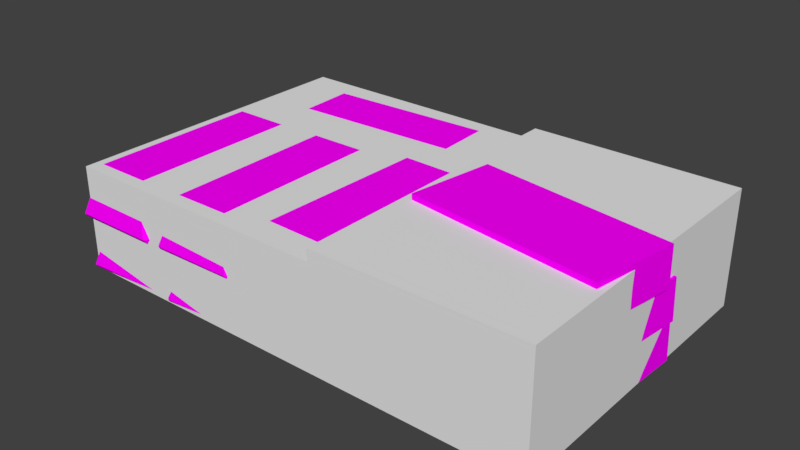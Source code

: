 # Source: prop_safe_medium.blend  (saved by Blender 2.81.16; exported with 4.5.12 LTS)
import bpy
from mathutils import Matrix  # noqa: F401  (used for matrix-valued properties, if any)

bpy.ops.wm.read_factory_settings(use_empty=True)
scene = bpy.context.scene
scene.name = 'Scene'

# ---- collections
col_collection_1 = bpy.data.collections.new('Collection 1'); scene.collection.children.link(col_collection_1)

# ---- images (referenced by path relative to the original .blend; pixels are not part of the script)
import os
ASSET_DIR = os.environ.get("B2B_ASSET_DIR", "")  # directory of the original .blend (textures are referenced by path, not embedded)
HERE = os.path.dirname(os.path.abspath(__file__))  # packed textures are extracted next to this script under _unpacked/

def load_image(name, relpath, width, height, colorspace="sRGB"):
    """Load a texture the original file referenced (path relative to the .blend, or extracted next to this script)."""
    p = next((c for c in (os.path.join(HERE, relpath), os.path.join(ASSET_DIR, relpath)) if relpath and os.path.exists(c)), "")
    if p:
        img = bpy.data.images.load(p, check_existing=True)
        img.name = name
    else:  # same state as the original file: an image datablock whose file is absent (Cycles renders it pink)
        img = bpy.data.images.new(name, width, height)
        img.source = "FILE"
        img.filepath = "//" + (relpath or name)
    img.colorspace_settings.name = colorspace
    return img
img_uno_interactable_goldbag_bar_df_texture_dds = load_image('uno_interactable_goldbag_bar_df.texture.dds', 'uno_interactable_goldbag_bar_df.texture.dds', 1024, 1024, 'sRGB')
img_money_wrap_df_texture_dds = load_image('money_wrap_df.texture.dds', 'money_wrap_df.texture.dds', 1024, 1024, 'sRGB')

# ---- materials (node trees are filled in below, after node groups)
mat_mat_gold = bpy.data.materials.new('mat_gold')
mat_mat_gold.alpha_threshold = 0.0
mat_mat_gold.roughness = 0.5
mat_mat_money = bpy.data.materials.new('mat_money')
mat_mat_money.alpha_threshold = 0.0
mat_mat_money.roughness = 0.5

# ---- material node trees
mat_mat_gold.use_nodes = True; mat_mat_gold.node_tree.nodes.clear()
_N = mat_mat_gold.node_tree.nodes; _L = mat_mat_gold.node_tree.links
n0 = _N.new('ShaderNodeBsdfDiffuse'); n0.name = 'Diffuse BSDF'; n0.location = (100, 200)
n1 = _N.new('ShaderNodeOutputMaterial'); n1.name = 'Material Output'; n1.location = (300, 200)
n2 = _N.new('ShaderNodeTexImage'); n2.name = 'Image Texture'; n2.location = (-100, 200)
n2.width = 140
n2.image = img_uno_interactable_goldbag_bar_df_texture_dds
_L.new(n0.outputs[0], n1.inputs[0])
_L.new(n2.outputs[0], n0.inputs[0])
n1.is_active_output = True
mat_mat_money.use_nodes = True; mat_mat_money.node_tree.nodes.clear()
_N = mat_mat_money.node_tree.nodes; _L = mat_mat_money.node_tree.links
n0 = _N.new('ShaderNodeBsdfDiffuse'); n0.name = 'Diffuse BSDF'; n0.location = (100, 200)
n1 = _N.new('ShaderNodeOutputMaterial'); n1.name = 'Material Output'; n1.location = (300, 200)
n2 = _N.new('ShaderNodeTexImage'); n2.name = 'Image Texture'; n2.location = (-100, 200)
n2.width = 140
n2.image = img_money_wrap_df_texture_dds
_L.new(n0.outputs[0], n1.inputs[0])
_L.new(n2.outputs[0], n0.inputs[0])
n1.is_active_output = True

# ---- world
world_world = bpy.data.worlds.new('World'); scene.world = world_world
world_world.color = (0.05088, 0.05088, 0.05088)
world_world.use_sun_shadow = False
world_world.sun_shadow_jitter_overblur = 0.0
world_world.cycles.sampling_method = 'MANUAL'

# ---- meshes
me_c_gold = bpy.data.meshes.new('c_gold')
me_c_gold.from_pydata([(-11.0, -10.0, 0.0), (-11.0, -10.0, 9.0), (-11.0, 17.0, 0.0), (-11.0, 17.0, 9.0), (13.0, -10.0, 0.0), (13.0, -10.0, 9.0), (13.0, 17.0, 0.0), (13.0, 17.0, 9.0)], [], [(0, 1, 3, 2), (2, 3, 7, 6), (6, 7, 5, 4), (4, 5, 1, 0), (2, 6, 4, 0), (7, 3, 1, 5)])
me_c_gold.use_remesh_preserve_volume = False
me_c_gold.use_remesh_preserve_attributes = False
me_c_gold.use_mirror_vertex_groups = False
me_c_gold.update()
me_c_c = bpy.data.meshes.new('c_c')
me_c_c.from_pydata([(-7.0, -10.0, -2.98e-06), (-7.0, -10.0, 10.0), (-7.0, 17.0, -2.98e-06), (-7.0, 17.0, 10.0), (11.0, -10.0, -2.98e-06), (11.0, -10.0, 10.0), (11.0, 17.0, -2.98e-06), (11.0, 17.0, 10.0)], [], [(0, 1, 3, 2), (2, 3, 7, 6), (6, 7, 5, 4), (4, 5, 1, 0), (2, 6, 4, 0), (7, 3, 1, 5)])
me_c_c.use_remesh_preserve_volume = False
me_c_c.use_remesh_preserve_attributes = False
me_c_c.use_mirror_vertex_groups = False
me_c_c.update()
me_g_g = bpy.data.meshes.new('g_g')
me_g_g.from_pydata([(3.45, 8.464, 4.519), (-3.881, 8.931, 4.873), (3.339, 8.736, 4.873), (-4.006, 8.666, 4.519), (-3.881, 8.931, 4.873), (-3.6, -7.495, 8.664), (-3.229, -7.885, 8.662), (-3.128, -7.422, 9.016), (-3.229, -7.885, 8.662), (1.702, -7.553, 9.016), (1.778, -8.021, 8.662), (2.17, -7.651, 8.664), (3.711, 8.346, 4.872), (3.45, 8.464, 4.519), (3.339, 8.736, 4.873), (3.711, 8.346, 4.872), (2.981, -8.841, 4.519), (3.248, -8.737, 4.872), (3.248, -8.737, 4.872), (2.856, -9.106, 4.873), (2.981, -8.841, 4.519), (2.856, -9.106, 4.873), (-4.475, -8.639, 4.519), (-4.364, -8.911, 4.873), (-4.736, -8.521, 4.872), (-2.803, 7.846, 8.662), (3.339, 8.736, 4.873), (-3.881, 8.931, 4.873), (2.205, 7.71, 8.662), (-4.475, -8.639, 4.519), (3.45, 8.464, 4.519), (2.981, -8.841, 4.519), (-4.006, 8.666, 4.519), (-3.4, -0.118, 8.664), (-3.067, -5.17, 9.016), (-2.931, -0.1457, 9.016), (-3.538, -5.221, 8.664), (-3.067, -5.17, 9.016), (1.899, -0.2764, 9.016), (-2.931, -0.1457, 9.016), (1.763, -5.3, 9.016), (1.763, -5.3, 9.016), (2.37, -0.2742, 8.664), (1.899, -0.2764, 9.016), (2.231, -5.377, 8.664), (-3.538, -5.221, 8.664), (-4.736, -8.521, 4.872), (-3.6, -7.495, 8.664), (-3.4, -0.118, 8.664), (-4.273, 8.562, 4.872), (-4.736, -8.521, 4.872), (-3.195, 7.476, 8.664), (-3.881, 8.931, 4.873), (-2.803, 7.846, 8.662), (2.17, -7.651, 8.664), (2.231, -5.377, 8.664), (1.702, -7.553, 9.016), (1.763, -5.3, 9.016), (-3.128, -7.422, 9.016), (-3.128, -7.422, 9.016), (-3.067, -5.17, 9.016), (-3.538, -5.221, 8.664), (-3.6, -7.495, 8.664), (-4.364, -8.911, 4.873), (-3.6, -7.495, 8.664), (-4.736, -8.521, 4.872), (-3.229, -7.885, 8.662), (2.856, -9.106, 4.873), (1.778, -8.021, 8.662), (2.17, -7.651, 8.664), (3.248, -8.737, 4.872), (2.205, 7.71, 8.662), (2.575, 7.32, 8.664), (3.339, 8.736, 4.873), (3.711, 8.346, 4.872), (2.37, -0.2742, 8.664), (3.248, -8.737, 4.872), (2.231, -5.377, 8.664), (2.17, -7.651, 8.664), (-4.006, 8.666, 4.519), (-4.273, 8.562, 4.872), (-3.881, 8.931, 4.873), (-4.736, -8.521, 4.872), (-4.475, -8.639, 4.519), (2.575, 7.32, 8.664), (2.205, 7.71, 8.662), (2.103, 7.247, 9.016), (2.37, -0.2742, 8.664), (1.899, -0.2764, 9.016), (-2.931, -0.1457, 9.016), (-2.727, 7.378, 9.016), (-3.4, -0.118, 8.664), (2.205, 7.71, 8.662), (-3.195, 7.476, 8.664), (-2.803, 7.846, 8.662), (3.044, 8.433, 0.002958), (-4.301, 8.554, 0.3568), (2.921, 8.699, 0.3568), (-4.413, 8.283, 0.00296), (-4.301, 8.554, 0.3568), (-3.245, -7.841, 4.147), (-2.856, -8.213, 4.146), (-2.777, -7.746, 4.5), (-2.856, -8.213, 4.146), (2.054, -7.649, 4.5), (2.152, -8.113, 4.146), (2.526, -7.724, 4.147), (3.31, 8.327, 0.3555), (3.044, 8.433, 0.002958), (2.921, 8.699, 0.3568), (3.31, 8.327, 0.3555), (3.392, -8.875, 0.002963), (3.654, -8.758, 0.3555), (3.654, -8.758, 0.3555), (3.28, -9.146, 0.3568), (3.392, -8.875, 0.002963), (3.28, -9.146, 0.3568), (-4.065, -9.025, 0.002966), (-3.942, -9.291, 0.3568), (-4.331, -8.919, 0.3555), (-3.173, 7.521, 4.146), (2.921, 8.699, 0.3568), (-4.301, 8.554, 0.3568), (1.835, 7.622, 4.146), (-4.065, -9.025, 0.002966), (3.044, 8.433, 0.002958), (3.392, -8.875, 0.002963), (-4.413, 8.283, 0.00296), (-3.394, -0.4627, 4.147), (-2.822, -5.493, 4.5), (-2.923, -0.4681, 4.5), (-3.291, -5.567, 4.147), (-2.822, -5.493, 4.5), (1.907, -0.3709, 4.5), (-2.923, -0.4681, 4.5), (2.008, -5.396, 4.5), (2.008, -5.396, 4.5), (2.377, -0.3465, 4.147), (1.907, -0.3709, 4.5), (2.48, -5.45, 4.147), (-3.291, -5.567, 4.147), (-4.331, -8.919, 0.3555), (-3.245, -7.841, 4.147), (-3.394, -0.4627, 4.147), (-4.675, 8.166, 0.3555), (-4.331, -8.919, 0.3555), (-3.547, 7.133, 4.147), (-4.301, 8.554, 0.3568), (-3.173, 7.521, 4.146), (2.526, -7.724, 4.147), (2.48, -5.45, 4.147), (2.054, -7.649, 4.5), (2.008, -5.396, 4.5), (-2.777, -7.746, 4.5), (-2.777, -7.746, 4.5), (-2.822, -5.493, 4.5), (-3.291, -5.567, 4.147), (-3.245, -7.841, 4.147), (-3.942, -9.291, 0.3568), (-3.245, -7.841, 4.147), (-4.331, -8.919, 0.3555), (-2.856, -8.213, 4.146), (3.28, -9.146, 0.3568), (2.152, -8.113, 4.146), (2.526, -7.724, 4.147), (3.654, -8.758, 0.3555), (1.835, 7.622, 4.146), (2.224, 7.249, 4.147), (2.921, 8.699, 0.3568), (3.31, 8.327, 0.3555), (2.377, -0.3465, 4.147), (3.654, -8.758, 0.3555), (2.48, -5.45, 4.147), (2.526, -7.724, 4.147), (-4.413, 8.283, 0.00296), (-4.675, 8.166, 0.3555), (-4.301, 8.554, 0.3568), (-4.331, -8.919, 0.3555), (-4.065, -9.025, 0.002966), (2.224, 7.249, 4.147), (1.835, 7.622, 4.146), (1.756, 7.154, 4.5), (2.377, -0.3465, 4.147), (1.907, -0.3709, 4.5), (-2.923, -0.4681, 4.5), (-3.075, 7.057, 4.5), (-3.394, -0.4627, 4.147), (1.835, 7.622, 4.146), (-3.547, 7.133, 4.147), (-3.173, 7.521, 4.146), (4.684, -8.547, 9.537e-07), (12.32, -8.66, 3.464), (4.561, -8.515, 3.498), (12.45, -8.641, -9.537e-07), (12.5, 8.289, 3.498), (4.561, -8.515, 3.498), (12.32, -8.66, 3.464), (4.766, 8.383, 3.5), (12.5, 8.289, 3.498), (4.889, 8.351, 2.384e-06), (4.766, 8.383, 3.5), (12.65, 8.257, 4.768e-07), (12.65, 8.257, 4.768e-07), (4.684, -8.547, 9.537e-07), (4.889, 8.351, 2.384e-06), (12.45, -8.641, -9.537e-07), (12.32, -8.66, 3.464), (12.65, 8.257, 4.768e-07), (12.5, 8.289, 3.498), (12.45, -8.641, -9.537e-07), (4.561, -8.515, 3.498), (4.889, 8.351, 2.384e-06), (4.684, -8.547, 9.537e-07), (4.766, 8.383, 3.5), (12.58, -9.05, 9.537e-07), (20.21, -9.455, 3.464), (12.46, -9.013, 3.498), (20.34, -9.441, -9.537e-07), (21.04, 7.475, 3.498), (12.46, -9.013, 3.498), (20.21, -9.455, 3.464), (13.31, 7.865, 3.5), (21.04, 7.475, 3.498), (13.44, 7.828, 2.384e-06), (13.31, 7.865, 3.5), (21.19, 7.437, 4.768e-07), (21.19, 7.437, 4.768e-07), (12.58, -9.05, 9.537e-07), (13.44, 7.828, 2.384e-06), (20.34, -9.441, -9.537e-07), (20.21, -9.455, 3.464), (21.19, 7.437, 4.768e-07), (21.04, 7.475, 3.498), (20.34, -9.441, -9.537e-07), (12.46, -9.013, 3.498), (13.44, 7.828, 2.384e-06), (12.58, -9.05, 9.537e-07), (13.31, 7.865, 3.5), (3.988, -7.897, 3.513), (11.6, -8.459, 6.977), (3.867, -7.858, 7.011), (11.74, -8.448, 3.513), (12.78, 8.45, 7.011), (3.867, -7.858, 7.011), (11.6, -8.459, 6.977), (5.065, 8.999, 7.013), (12.78, 8.45, 7.011), (5.186, 8.96, 3.513), (5.065, 8.999, 7.013), (12.93, 8.409, 3.513), (12.93, 8.409, 3.513), (3.988, -7.897, 3.513), (5.186, 8.96, 3.513), (11.74, -8.448, 3.513), (11.6, -8.459, 6.977), (12.93, 8.409, 3.513), (12.78, 8.45, 7.011), (11.74, -8.448, 3.513), (3.867, -7.858, 7.011), (5.186, 8.96, 3.513), (3.988, -7.897, 3.513), (5.065, 8.999, 7.013), (11.84, -8.864, 3.513), (19.43, -9.716, 6.977), (11.72, -8.82, 7.011), (19.56, -9.71, 3.513), (21.25, 7.136, 7.011), (11.72, -8.82, 7.011), (19.43, -9.716, 6.977), (13.57, 7.979, 7.013), (21.25, 7.136, 7.011), (13.69, 7.935, 3.513), (13.57, 7.979, 7.013), (21.41, 7.088, 3.513), (21.41, 7.088, 3.513), (11.84, -8.864, 3.513), (13.69, 7.935, 3.513), (19.56, -9.71, 3.513), (19.43, -9.716, 6.977), (21.41, 7.088, 3.513), (21.25, 7.136, 7.011), (19.56, -9.71, 3.513), (11.72, -8.82, 7.011), (13.69, 7.935, 3.513), (11.84, -8.864, 3.513), (13.57, 7.979, 7.013), (20.46, -2.337, 7.009), (21.62, 5.211, 10.47), (20.41, -2.455, 10.51), (21.62, 5.343, 7.009), (4.857, 7.712, 10.51), (20.41, -2.455, 10.51), (21.62, 5.211, 10.47), (3.704, 0.0644, 10.51), (4.857, 7.712, 10.51), (3.752, 0.1821, 7.009), (3.704, 0.0644, 10.51), (4.91, 7.862, 7.009), (4.91, 7.862, 7.009), (20.46, -2.337, 7.009), (3.752, 0.1821, 7.009), (21.62, 5.343, 7.009), (21.62, 5.211, 10.47), (4.91, 7.862, 7.009), (4.857, 7.712, 10.51), (21.62, 5.343, 7.009), (20.41, -2.455, 10.51), (3.752, 0.1821, 7.009), (20.46, -2.337, 7.009), (3.704, 0.0644, 10.51), (-12.63, -9.997, 4.519), (-5.284, -10.18, 4.873), (-12.51, -10.26, 4.873), (-5.17, -9.913, 4.519), (-5.284, -10.18, 4.873), (-6.193, 6.22, 8.664), (-6.579, 6.596, 8.662), (-6.662, 6.129, 9.016), (-6.579, 6.596, 8.662), (-11.49, 6.075, 9.016), (-11.59, 6.54, 8.662), (-11.96, 6.155, 8.664), (-12.89, -9.888, 4.872), (-12.63, -9.997, 4.519), (-12.51, -10.26, 4.873), (-12.89, -9.888, 4.872), (-12.82, 7.313, 4.519), (-13.08, 7.199, 4.872), (-13.08, 7.199, 4.872), (-12.71, 7.583, 4.873), (-12.82, 7.313, 4.519), (-12.71, 7.583, 4.873), (-5.363, 7.396, 4.519), (-5.484, 7.664, 4.873), (-5.097, 7.288, 4.872), (-6.403, -9.14, 8.662), (-12.51, -10.26, 4.873), (-5.284, -10.18, 4.873), (-11.41, -9.196, 8.662), (-5.363, 7.396, 4.519), (-12.63, -9.997, 4.519), (-12.82, 7.313, 4.519), (-5.17, -9.913, 4.519), (-6.111, -1.159, 8.664), (-6.637, 3.876, 9.016), (-6.581, -1.15, 9.016), (-6.168, 3.945, 8.664), (-6.637, 3.876, 9.016), (-11.41, -1.204, 9.016), (-6.581, -1.15, 9.016), (-11.47, 3.822, 9.016), (-11.47, 3.822, 9.016), (-11.88, -1.224, 8.664), (-11.41, -1.204, 9.016), (-11.94, 3.881, 8.664), (-6.168, 3.945, 8.664), (-5.097, 7.288, 4.872), (-6.193, 6.22, 8.664), (-6.111, -1.159, 8.664), (-4.907, -9.799, 4.872), (-5.097, 7.288, 4.872), (-6.026, -8.756, 8.664), (-5.284, -10.18, 4.873), (-6.403, -9.14, 8.662), (-11.96, 6.155, 8.664), (-11.94, 3.881, 8.664), (-11.49, 6.075, 9.016), (-11.47, 3.822, 9.016), (-6.662, 6.129, 9.016), (-6.662, 6.129, 9.016), (-6.637, 3.876, 9.016), (-6.168, 3.945, 8.664), (-6.193, 6.22, 8.664), (-5.484, 7.664, 4.873), (-6.193, 6.22, 8.664), (-5.097, 7.288, 4.872), (-6.579, 6.596, 8.662), (-12.71, 7.583, 4.873), (-11.59, 6.54, 8.662), (-11.96, 6.155, 8.664), (-13.08, 7.199, 4.872), (-11.41, -9.196, 8.662), (-11.8, -8.82, 8.664), (-12.51, -10.26, 4.873), (-12.89, -9.888, 4.872), (-11.88, -1.224, 8.664), (-13.08, 7.199, 4.872), (-11.94, 3.881, 8.664), (-11.96, 6.155, 8.664), (-5.17, -9.913, 4.519), (-4.907, -9.799, 4.872), (-5.284, -10.18, 4.873), (-5.097, 7.288, 4.872), (-5.363, 7.396, 4.519), (-11.8, -8.82, 8.664), (-11.41, -9.196, 8.662), (-11.33, -8.729, 9.016), (-11.88, -1.224, 8.664), (-11.41, -1.204, 9.016), (-6.581, -1.15, 9.016), (-6.497, -8.676, 9.016), (-6.111, -1.159, 8.664), (-11.41, -9.196, 8.662), (-6.026, -8.756, 8.664), (-6.403, -9.14, 8.662), (-12.22, -9.95, 0.002958), (-4.879, -9.79, 0.3568), (-12.09, -10.21, 0.3568), (-4.777, -9.515, 0.00296), (-4.879, -9.79, 0.3568), (-6.561, 6.552, 4.147), (-6.964, 6.909, 4.146), (-7.025, 6.439, 4.5), (-6.964, 6.909, 4.146), (-11.85, 6.157, 4.5), (-11.96, 6.617, 4.146), (-12.32, 6.215, 4.147), (-12.49, -9.855, 0.3555), (-12.22, -9.95, 0.002958), (-12.09, -10.21, 0.3568), (-12.49, -9.855, 0.3555), (-13.23, 7.331, 0.002963), (-13.49, 7.205, 0.3555), (-13.49, 7.205, 0.3555), (-13.13, 7.606, 0.3568), (-13.23, 7.331, 0.002963), (-13.13, 7.606, 0.3568), (-5.787, 7.766, 0.002966), (-5.92, 8.028, 0.3568), (-5.517, 7.671, 0.3555), (-6.046, -8.801, 4.146), (-12.09, -10.21, 0.3568), (-4.879, -9.79, 0.3568), (-11.05, -9.093, 4.146), (-5.787, 7.766, 0.002966), (-12.22, -9.95, 0.002958), (-13.23, 7.331, 0.002963), (-4.777, -9.515, 0.00296), (-6.13, -0.8151, 4.147), (-6.894, 4.19, 4.5), (-6.601, -0.8276, 4.5), (-6.428, 4.281, 4.147), (-6.894, 4.19, 4.5), (-11.42, -1.109, 4.5), (-6.601, -0.8276, 4.5), (-11.72, 3.908, 4.5), (-11.72, 3.908, 4.5), (-11.89, -1.152, 4.147), (-11.42, -1.109, 4.5), (-12.19, 3.944, 4.147), (-6.428, 4.281, 4.147), (-5.517, 7.671, 0.3555), (-6.561, 6.552, 4.147), (-6.13, -0.8151, 4.147), (-4.52, -9.389, 0.3555), (-5.517, 7.671, 0.3555), (-5.687, -8.399, 4.147), (-4.879, -9.79, 0.3568), (-6.046, -8.801, 4.146), (-12.32, 6.215, 4.147), (-12.19, 3.944, 4.147), (-11.85, 6.157, 4.5), (-11.72, 3.908, 4.5), (-7.025, 6.439, 4.5), (-7.025, 6.439, 4.5), (-6.894, 4.19, 4.5), (-6.428, 4.281, 4.147), (-6.561, 6.552, 4.147), (-5.92, 8.028, 0.3568), (-6.561, 6.552, 4.147), (-5.517, 7.671, 0.3555), (-6.964, 6.909, 4.146), (-13.13, 7.606, 0.3568), (-11.96, 6.617, 4.146), (-12.32, 6.215, 4.147), (-13.49, 7.205, 0.3555), (-11.05, -9.093, 4.146), (-11.45, -8.736, 4.147), (-12.09, -10.21, 0.3568), (-12.49, -9.855, 0.3555), (-11.89, -1.152, 4.147), (-13.49, 7.205, 0.3555), (-12.19, 3.944, 4.147), (-12.32, 6.215, 4.147), (-4.777, -9.515, 0.00296), (-4.52, -9.389, 0.3555), (-4.879, -9.79, 0.3568), (-5.517, 7.671, 0.3555), (-5.787, 7.766, 0.002966), (-11.45, -8.736, 4.147), (-11.05, -9.093, 4.146), (-10.98, -8.623, 4.5), (-11.89, -1.152, 4.147), (-11.42, -1.109, 4.5), (-6.601, -0.8276, 4.5), (-6.162, -8.341, 4.5), (-6.13, -0.8151, 4.147), (-11.05, -9.093, 4.146), (-5.687, -8.399, 4.147), (-6.046, -8.801, 4.146), (-21.56, -10.12, 4.519), (-14.22, -10.37, 4.873), (-21.44, -10.39, 4.873), (-14.1, -10.1, 4.519), (-14.22, -10.37, 4.873), (-14.98, 6.038, 8.664), (-15.37, 6.418, 8.662), (-15.45, 5.952, 9.016), (-15.37, 6.418, 8.662), (-20.28, 5.939, 9.016), (-20.37, 6.405, 8.662), (-20.76, 6.023, 8.664), (-21.82, -10.01, 4.872), (-21.56, -10.12, 4.519), (-21.44, -10.39, 4.873), (-21.82, -10.01, 4.872), (-21.6, 7.188, 4.519), (-21.87, 7.076, 4.872), (-21.87, 7.076, 4.872), (-21.48, 7.457, 4.873), (-21.6, 7.188, 4.519), (-21.48, 7.457, 4.873), (-14.14, 7.208, 4.519), (-14.26, 7.476, 4.873), (-13.88, 7.097, 4.872), (-15.32, -9.32, 8.662), (-21.44, -10.39, 4.873), (-14.22, -10.37, 4.873), (-20.33, -9.333, 8.662), (-14.14, 7.208, 4.519), (-21.56, -10.12, 4.519), (-21.6, 7.188, 4.519), (-14.1, -10.1, 4.519), (-14.96, -1.341, 8.664), (-15.45, 3.698, 9.016), (-15.43, -1.328, 9.016), (-14.98, 3.764, 8.664), (-15.45, 3.698, 9.016), (-20.27, -1.34, 9.016), (-15.43, -1.328, 9.016), (-20.28, 3.686, 9.016), (-20.28, 3.686, 9.016), (-20.74, -1.356, 8.664), (-20.27, -1.34, 9.016), (-20.75, 3.749, 8.664), (-14.98, 3.764, 8.664), (-13.88, 7.097, 4.872), (-14.98, 6.038, 8.664), (-14.96, -1.341, 8.664), (-13.83, -9.991, 4.872), (-13.88, 7.097, 4.872), (-14.94, -8.938, 8.664), (-14.22, -10.37, 4.873), (-15.32, -9.32, 8.662), (-20.76, 6.023, 8.664), (-20.75, 3.749, 8.664), (-20.28, 5.939, 9.016), (-20.28, 3.686, 9.016), (-15.45, 5.952, 9.016), (-15.45, 5.952, 9.016), (-15.45, 3.698, 9.016), (-14.98, 3.764, 8.664), (-14.98, 6.038, 8.664), (-14.26, 7.476, 4.873), (-14.98, 6.038, 8.664), (-13.88, 7.097, 4.872), (-15.37, 6.418, 8.662), (-21.48, 7.457, 4.873), (-20.37, 6.405, 8.662), (-20.76, 6.023, 8.664), (-21.87, 7.076, 4.872), (-20.33, -9.333, 8.662), (-20.72, -8.953, 8.664), (-21.44, -10.39, 4.873), (-21.82, -10.01, 4.872), (-20.74, -1.356, 8.664), (-21.87, 7.076, 4.872), (-20.75, 3.749, 8.664), (-20.76, 6.023, 8.664), (-14.1, -10.1, 4.519), (-13.83, -9.991, 4.872), (-14.22, -10.37, 4.873), (-13.88, 7.097, 4.872), (-14.14, 7.208, 4.519), (-20.72, -8.953, 8.664), (-20.33, -9.333, 8.662), (-20.25, -8.867, 9.016), (-20.74, -1.356, 8.664), (-20.27, -1.34, 9.016), (-15.43, -1.328, 9.016), (-15.41, -8.854, 9.016), (-14.96, -1.341, 8.664), (-20.33, -9.333, 8.662), (-14.94, -8.938, 8.664), (-15.32, -9.32, 8.662), (-21.15, -10.08, 0.002958), (-13.81, -9.982, 0.3568), (-21.02, -10.34, 0.3568), (-13.7, -9.708, 0.00296), (-13.81, -9.982, 0.3568), (-15.35, 6.373, 4.147), (-15.75, 6.734, 4.146), (-15.81, 6.265, 4.5), (-15.75, 6.734, 4.146), (-20.64, 6.024, 4.5), (-20.75, 6.485, 4.146), (-21.11, 6.086, 4.147), (-21.42, -9.982, 0.3555), (-21.15, -10.08, 0.002958), (-21.02, -10.34, 0.3568), (-21.42, -9.982, 0.3555), (-22.01, 7.21, 0.002963), (-22.27, 7.086, 0.3555), (-22.27, 7.086, 0.3555), (-21.91, 7.484, 0.3568), (-22.01, 7.21, 0.002963), (-21.91, 7.484, 0.3568), (-14.56, 7.581, 0.002966), (-14.69, 7.844, 0.3568), (-14.29, 7.483, 0.3555), (-14.96, -8.983, 4.146), (-21.02, -10.34, 0.3568), (-13.81, -9.982, 0.3568), (-19.97, -9.233, 4.146), (-14.56, 7.581, 0.002966), (-21.15, -10.08, 0.002958), (-22.01, 7.21, 0.002963), (-13.7, -9.708, 0.00296), (-14.98, -0.997, 4.147), (-15.7, 4.014, 4.5), (-15.45, -1.005, 4.5), (-15.23, 4.102, 4.147), (-15.7, 4.014, 4.5), (-20.28, -1.246, 4.5), (-15.45, -1.005, 4.5), (-20.53, 3.774, 4.5), (-20.53, 3.774, 4.5), (-20.75, -1.284, 4.147), (-20.28, -1.246, 4.5), (-21.0, 3.814, 4.147), (-15.23, 4.102, 4.147), (-14.29, 7.483, 0.3555), (-15.35, 6.373, 4.147), (-14.98, -0.997, 4.147), (-13.44, -9.584, 0.3555), (-14.29, 7.483, 0.3555), (-14.6, -8.584, 4.147), (-13.81, -9.982, 0.3568), (-14.96, -8.983, 4.146), (-21.11, 6.086, 4.147), (-21.0, 3.814, 4.147), (-20.64, 6.024, 4.5), (-20.53, 3.774, 4.5), (-15.81, 6.265, 4.5), (-15.81, 6.265, 4.5), (-15.7, 4.014, 4.5), (-15.23, 4.102, 4.147), (-15.35, 6.373, 4.147), (-14.69, 7.844, 0.3568), (-15.35, 6.373, 4.147), (-14.29, 7.483, 0.3555), (-15.75, 6.734, 4.146), (-21.91, 7.484, 0.3568), (-20.75, 6.485, 4.146), (-21.11, 6.086, 4.147), (-22.27, 7.086, 0.3555), (-19.97, -9.233, 4.146), (-20.37, -8.872, 4.147), (-21.02, -10.34, 0.3568), (-21.42, -9.982, 0.3555), (-20.75, -1.284, 4.147), (-22.27, 7.086, 0.3555), (-21.0, 3.814, 4.147), (-21.11, 6.086, 4.147), (-13.7, -9.708, 0.00296), (-13.44, -9.584, 0.3555), (-13.81, -9.982, 0.3568), (-14.29, 7.483, 0.3555), (-14.56, 7.581, 0.002966), (-20.37, -8.872, 4.147), (-19.97, -9.233, 4.146), (-19.9, -8.763, 4.5), (-20.75, -1.284, 4.147), (-20.28, -1.246, 4.5), (-15.45, -1.005, 4.5), (-15.08, -8.523, 4.5), (-14.98, -0.997, 4.147), (-19.97, -9.233, 4.146), (-14.6, -8.584, 4.147), (-14.96, -8.983, 4.146), (-17.75, 16.23, 4.519), (-17.72, 8.888, 4.873), (-18.02, 16.1, 4.873), (-17.45, 8.781, 4.519), (-17.72, 8.888, 4.873), (-1.351, 10.29, 8.664), (-0.9863, 10.69, 8.662), (-1.455, 10.76, 9.016), (-0.9863, 10.69, 8.662), (-1.655, 15.58, 9.016), (-1.193, 15.69, 8.662), (-1.589, 16.06, 8.664), (-17.65, 16.5, 4.872), (-17.75, 16.23, 4.519), (-18.02, 16.1, 4.873), (-17.65, 16.5, 4.872), (-0.4574, 16.95, 4.519), (-0.5793, 17.21, 4.872), (-0.5793, 17.21, 4.872), (-0.1841, 16.84, 4.873), (-0.4574, 16.95, 4.519), (-0.1841, 16.84, 4.873), (-0.1497, 9.495, 4.519), (0.1139, 9.624, 4.873), (-0.2498, 9.227, 4.872), (-16.71, 10.04, 8.662), (-18.02, 16.1, 4.873), (-17.72, 8.888, 4.873), (-16.92, 15.04, 8.662), (-0.1497, 9.495, 4.519), (-17.75, 16.23, 4.519), (-0.4574, 16.95, 4.519), (-17.45, 8.781, 4.519), (-8.724, 9.985, 8.664), (-3.707, 10.66, 9.016), (-8.728, 10.46, 9.016), (-3.623, 10.2, 8.664), (-3.707, 10.66, 9.016), (-8.928, 15.28, 9.016), (-8.728, 10.46, 9.016), (-3.906, 15.49, 9.016), (-3.906, 15.49, 9.016), (-8.962, 15.75, 8.664), (-8.928, 15.28, 9.016), (-3.861, 15.96, 8.664), (-3.623, 10.2, 8.664), (-0.2498, 9.227, 4.872), (-1.351, 10.29, 8.664), (-8.724, 9.985, 8.664), (-17.32, 8.522, 4.872), (-0.2498, 9.227, 4.872), (-16.31, 9.672, 8.664), (-17.72, 8.888, 4.873), (-16.71, 10.04, 8.662), (-1.589, 16.06, 8.664), (-3.861, 15.96, 8.664), (-1.655, 15.58, 9.016), (-3.906, 15.49, 9.016), (-1.455, 10.76, 9.016), (-1.455, 10.76, 9.016), (-3.707, 10.66, 9.016), (-3.623, 10.2, 8.664), (-1.351, 10.29, 8.664), (0.1139, 9.624, 4.873), (-1.351, 10.29, 8.664), (-0.2498, 9.227, 4.872), (-0.9863, 10.69, 8.662), (-0.1841, 16.84, 4.873), (-1.193, 15.69, 8.662), (-1.589, 16.06, 8.664), (-0.5793, 17.21, 4.872), (-16.92, 15.04, 8.662), (-16.55, 15.44, 8.664), (-18.02, 16.1, 4.873), (-17.65, 16.5, 4.872), (-8.962, 15.75, 8.664), (-0.5793, 17.21, 4.872), (-3.861, 15.96, 8.664), (-1.589, 16.06, 8.664), (-17.45, 8.781, 4.519), (-17.32, 8.522, 4.872), (-17.72, 8.888, 4.873), (-0.2498, 9.227, 4.872), (-0.1497, 9.495, 4.519), (-16.55, 15.44, 8.664), (-16.92, 15.04, 8.662), (-16.45, 14.97, 9.016), (-8.962, 15.75, 8.664), (-8.928, 15.28, 9.016), (-8.728, 10.46, 9.016), (-16.25, 10.15, 9.016), (-8.724, 9.985, 8.664), (-16.92, 15.04, 8.662), (-16.31, 9.672, 8.664), (-16.71, 10.04, 8.662), (-17.69, 15.83, 0.002958), (-17.31, 8.494, 0.3568), (-17.95, 15.69, 0.3568), (-17.04, 8.401, 0.00296), (-17.31, 8.494, 0.3568), (-1.03, 10.67, 4.147), (-0.6846, 11.08, 4.146), (-1.156, 11.13, 4.5), (-0.6846, 11.08, 4.146), (-1.583, 15.94, 4.5), (-1.127, 16.07, 4.146), (-1.54, 16.42, 4.147), (-17.61, 16.1, 0.3555), (-17.69, 15.83, 0.002958), (-17.95, 15.69, 0.3568), (-17.61, 16.1, 0.3555), (-0.4516, 17.36, 0.002963), (-0.5857, 17.61, 0.3555), (-0.5857, 17.61, 0.3555), (-0.1736, 17.27, 0.3568), (-0.4516, 17.36, 0.002963), (-0.1736, 17.27, 0.3568), (0.2073, 9.93, 0.002966), (0.4645, 10.07, 0.3568), (0.1199, 9.657, 0.3555), (-16.36, 9.69, 4.146), (-17.95, 15.69, 0.3568), (-17.31, 8.494, 0.3568), (-16.8, 14.68, 4.146), (0.2073, 9.93, 0.002966), (-17.69, 15.83, 0.002958), (-0.4516, 17.36, 0.002963), (-17.04, 8.401, 0.00296), (-8.381, 10.02, 4.147), (-3.401, 10.93, 4.5), (-8.407, 10.49, 4.5), (-3.296, 10.47, 4.147), (-3.401, 10.93, 4.5), (-8.834, 15.3, 4.5), (-8.407, 10.49, 4.5), (-3.828, 15.74, 4.5), (-3.828, 15.74, 4.5), (-8.89, 15.76, 4.147), (-8.834, 15.3, 4.5), (-3.805, 16.22, 4.147), (-3.296, 10.47, 4.147), (0.1199, 9.657, 0.3555), (-1.03, 10.67, 4.147), (-8.381, 10.02, 4.147), (-16.9, 8.148, 0.3555), (0.1199, 9.657, 0.3555), (-15.95, 9.344, 4.147), (-17.31, 8.494, 0.3568), (-16.36, 9.69, 4.146), (-1.54, 16.42, 4.147), (-3.805, 16.22, 4.147), (-1.583, 15.94, 4.5), (-3.828, 15.74, 4.5), (-1.156, 11.13, 4.5), (-1.156, 11.13, 4.5), (-3.401, 10.93, 4.5), (-3.296, 10.47, 4.147), (-1.03, 10.67, 4.147), (0.4645, 10.07, 0.3568), (-1.03, 10.67, 4.147), (0.1199, 9.657, 0.3555), (-0.6846, 11.08, 4.146), (-0.1736, 17.27, 0.3568), (-1.127, 16.07, 4.146), (-1.54, 16.42, 4.147), (-0.5857, 17.61, 0.3555), (-16.8, 14.68, 4.146), (-16.46, 15.09, 4.147), (-17.95, 15.69, 0.3568), (-17.61, 16.1, 0.3555), (-8.89, 15.76, 4.147), (-0.5857, 17.61, 0.3555), (-3.805, 16.22, 4.147), (-1.54, 16.42, 4.147), (-17.04, 8.401, 0.00296), (-16.9, 8.148, 0.3555), (-17.31, 8.494, 0.3568), (0.1199, 9.657, 0.3555), (0.2073, 9.93, 0.002966), (-16.46, 15.09, 4.147), (-16.8, 14.68, 4.146), (-16.33, 14.63, 4.5), (-8.89, 15.76, 4.147), (-8.834, 15.3, 4.5), (-8.407, 10.49, 4.5), (-15.9, 9.82, 4.5), (-8.381, 10.02, 4.147), (-16.8, 14.68, 4.146), (-15.95, 9.344, 4.147), (-16.36, 9.69, 4.146), (19.55, 9.181, 9.537e-07), (19.73, 16.82, 3.464), (19.52, 9.058, 3.498), (19.71, 16.95, -9.537e-07), (2.785, 17.14, 3.498), (19.52, 9.058, 3.498), (19.73, 16.82, 3.464), (2.624, 9.41, 3.5), (2.785, 17.14, 3.498), (2.656, 9.533, 2.384e-06), (2.624, 9.41, 3.5), (2.818, 17.3, 4.768e-07), (2.818, 17.3, 4.768e-07), (19.55, 9.181, 9.537e-07), (2.656, 9.533, 2.384e-06), (19.71, 16.95, -9.537e-07), (19.73, 16.82, 3.464), (2.818, 17.3, 4.768e-07), (2.785, 17.14, 3.498), (19.71, 16.95, -9.537e-07), (19.52, 9.058, 3.498), (2.656, 9.533, 2.384e-06), (19.55, 9.181, 9.537e-07), (2.624, 9.41, 3.5), (19.39, 8.437, 3.513), (20.02, 16.05, 6.977), (19.35, 8.317, 7.011), (20.01, 16.18, 3.513), (3.117, 17.37, 7.011), (19.35, 8.317, 7.011), (20.02, 16.05, 6.977), (2.502, 9.661, 7.013), (3.117, 17.37, 7.011), (2.542, 9.782, 3.513), (2.502, 9.661, 7.013), (3.16, 17.52, 3.513), (3.16, 17.52, 3.513), (19.39, 8.437, 3.513), (2.542, 9.782, 3.513), (20.01, 16.18, 3.513), (20.02, 16.05, 6.977), (3.16, 17.52, 3.513), (3.117, 17.37, 7.011), (20.01, 16.18, 3.513), (19.35, 8.317, 7.011), (2.542, 9.782, 3.513), (19.39, 8.437, 3.513), (2.502, 9.661, 7.013), (3.45, 8.464, 4.519), (-4.364, -8.911, 4.873), (-4.364, -8.911, 4.873), (-2.727, 7.378, 9.016), (-2.727, 7.378, 9.016), (-2.727, 7.378, 9.016), (-3.195, 7.476, 8.664), (-4.273, 8.562, 4.872), (-4.273, 8.562, 4.872), (-3.128, -7.422, 9.016), (1.702, -7.553, 9.016), (2.856, -9.106, 4.873), (2.981, -8.841, 4.519), (-2.931, -0.1457, 9.016), (-3.4, -0.118, 8.664), (-3.4, -0.118, 8.664), (2.231, -5.377, 8.664), (2.103, 7.247, 9.016), (2.103, 7.247, 9.016), (2.103, 7.247, 9.016), (-4.475, -8.639, 4.519), (-4.273, 8.562, 4.872), (2.575, 7.32, 8.664), (3.711, 8.346, 4.872), (3.711, 8.346, 4.872), (-3.128, -7.422, 9.016), (-3.067, -5.17, 9.016), (3.248, -8.737, 4.872), (3.248, -8.737, 4.872), (1.763, -5.3, 9.016), (1.763, -5.3, 9.016), (2.37, -0.2742, 8.664), (2.37, -0.2742, 8.664), (-3.538, -5.221, 8.664), (-4.736, -8.521, 4.872), (1.702, -7.553, 9.016), (1.899, -0.2764, 9.016), (1.778, -8.021, 8.662), (2.575, 7.32, 8.664), (3.45, 8.464, 4.519), (1.778, -8.021, 8.662), (-3.195, 7.476, 8.664), (-3.229, -7.885, 8.662), (-2.803, 7.846, 8.662), (-4.006, 8.666, 4.519), (3.044, 8.433, 0.002958), (-3.942, -9.291, 0.3568), (-3.942, -9.291, 0.3568), (-3.075, 7.057, 4.5), (-3.075, 7.057, 4.5), (-3.075, 7.057, 4.5), (-3.547, 7.133, 4.147), (-4.675, 8.166, 0.3555), (-4.675, 8.166, 0.3555), (-2.777, -7.746, 4.5), (2.054, -7.649, 4.5), (3.28, -9.146, 0.3568), (3.392, -8.875, 0.002963), (-2.923, -0.4681, 4.5), (-3.394, -0.4627, 4.147), (-3.394, -0.4627, 4.147), (2.48, -5.45, 4.147), (1.756, 7.154, 4.5), (1.756, 7.154, 4.5), (1.756, 7.154, 4.5), (-4.065, -9.025, 0.002966), (-4.675, 8.166, 0.3555), (2.224, 7.249, 4.147), (3.31, 8.327, 0.3555), (3.31, 8.327, 0.3555), (-2.777, -7.746, 4.5), (-2.822, -5.493, 4.5), (3.654, -8.758, 0.3555), (3.654, -8.758, 0.3555), (2.008, -5.396, 4.5), (2.008, -5.396, 4.5), (2.377, -0.3465, 4.147), (2.377, -0.3465, 4.147), (-3.291, -5.567, 4.147), (-4.331, -8.919, 0.3555), (2.054, -7.649, 4.5), (1.907, -0.3709, 4.5), (2.152, -8.113, 4.146), (2.224, 7.249, 4.147), (3.044, 8.433, 0.002958), (2.152, -8.113, 4.146), (-3.547, 7.133, 4.147), (-2.856, -8.213, 4.146), (-3.173, 7.521, 4.146), (-4.413, 8.283, 0.00296), (-12.63, -9.997, 4.519), (-5.484, 7.664, 4.873), (-5.484, 7.664, 4.873), (-6.497, -8.676, 9.016), (-6.497, -8.676, 9.016), (-6.497, -8.676, 9.016), (-6.026, -8.756, 8.664), (-4.907, -9.799, 4.872), (-4.907, -9.799, 4.872), (-6.662, 6.129, 9.016), (-11.49, 6.075, 9.016), (-12.71, 7.583, 4.873), (-12.82, 7.313, 4.519), (-6.581, -1.15, 9.016), (-6.111, -1.159, 8.664), (-6.111, -1.159, 8.664), (-11.94, 3.881, 8.664), (-11.33, -8.729, 9.016), (-11.33, -8.729, 9.016), (-11.33, -8.729, 9.016), (-5.363, 7.396, 4.519), (-4.907, -9.799, 4.872), (-11.8, -8.82, 8.664), (-12.89, -9.888, 4.872), (-12.89, -9.888, 4.872), (-6.662, 6.129, 9.016), (-6.637, 3.876, 9.016), (-13.08, 7.199, 4.872), (-13.08, 7.199, 4.872), (-11.47, 3.822, 9.016), (-11.47, 3.822, 9.016), (-11.88, -1.224, 8.664), (-11.88, -1.224, 8.664), (-6.168, 3.945, 8.664), (-5.097, 7.288, 4.872), (-11.49, 6.075, 9.016), (-11.41, -1.204, 9.016), (-11.59, 6.54, 8.662), (-11.8, -8.82, 8.664), (-12.63, -9.997, 4.519), (-11.59, 6.54, 8.662), (-6.026, -8.756, 8.664), (-6.579, 6.596, 8.662), (-6.403, -9.14, 8.662), (-5.17, -9.913, 4.519), (-12.22, -9.95, 0.002958), (-5.92, 8.028, 0.3568), (-5.92, 8.028, 0.3568), (-6.162, -8.341, 4.5), (-6.162, -8.341, 4.5), (-6.162, -8.341, 4.5), (-5.687, -8.399, 4.147), (-4.52, -9.389, 0.3555), (-4.52, -9.389, 0.3555), (-7.025, 6.439, 4.5), (-11.85, 6.157, 4.5), (-13.13, 7.606, 0.3568), (-13.23, 7.331, 0.002963), (-6.601, -0.8276, 4.5), (-6.13, -0.8151, 4.147), (-6.13, -0.8151, 4.147), (-12.19, 3.944, 4.147), (-10.98, -8.623, 4.5), (-10.98, -8.623, 4.5), (-10.98, -8.623, 4.5), (-5.787, 7.766, 0.002966), (-4.52, -9.389, 0.3555), (-11.45, -8.736, 4.147), (-12.49, -9.855, 0.3555), (-12.49, -9.855, 0.3555), (-7.025, 6.439, 4.5), (-6.894, 4.19, 4.5), (-13.49, 7.205, 0.3555), (-13.49, 7.205, 0.3555), (-11.72, 3.908, 4.5), (-11.72, 3.908, 4.5), (-11.89, -1.152, 4.147), (-11.89, -1.152, 4.147), (-6.428, 4.281, 4.147), (-5.517, 7.671, 0.3555), (-11.85, 6.157, 4.5), (-11.42, -1.109, 4.5), (-11.96, 6.617, 4.146), (-11.45, -8.736, 4.147), (-12.22, -9.95, 0.002958), (-11.96, 6.617, 4.146), (-5.687, -8.399, 4.147), (-6.964, 6.909, 4.146), (-6.046, -8.801, 4.146), (-4.777, -9.515, 0.00296), (-21.56, -10.12, 4.519), (-14.26, 7.476, 4.873), (-14.26, 7.476, 4.873), (-15.41, -8.854, 9.016), (-15.41, -8.854, 9.016), (-15.41, -8.854, 9.016), (-14.94, -8.938, 8.664), (-13.83, -9.991, 4.872), (-13.83, -9.991, 4.872), (-15.45, 5.952, 9.016), (-20.28, 5.939, 9.016), (-21.48, 7.457, 4.873), (-21.6, 7.188, 4.519), (-15.43, -1.328, 9.016), (-14.96, -1.341, 8.664), (-14.96, -1.341, 8.664), (-20.75, 3.749, 8.664), (-20.25, -8.867, 9.016), (-20.25, -8.867, 9.016), (-20.25, -8.867, 9.016), (-14.14, 7.208, 4.519), (-13.83, -9.991, 4.872), (-20.72, -8.953, 8.664), (-21.82, -10.01, 4.872), (-21.82, -10.01, 4.872), (-15.45, 5.952, 9.016), (-15.45, 3.698, 9.016), (-21.87, 7.076, 4.872), (-21.87, 7.076, 4.872), (-20.28, 3.686, 9.016), (-20.28, 3.686, 9.016), (-20.74, -1.356, 8.664), (-20.74, -1.356, 8.664), (-14.98, 3.764, 8.664), (-13.88, 7.097, 4.872), (-20.28, 5.939, 9.016), (-20.27, -1.34, 9.016), (-20.37, 6.405, 8.662), (-20.72, -8.953, 8.664), (-21.56, -10.12, 4.519), (-20.37, 6.405, 8.662), (-14.94, -8.938, 8.664), (-15.37, 6.418, 8.662), (-15.32, -9.32, 8.662), (-14.1, -10.1, 4.519), (-21.15, -10.08, 0.002958), (-14.69, 7.844, 0.3568), (-14.69, 7.844, 0.3568), (-15.08, -8.523, 4.5), (-15.08, -8.523, 4.5), (-15.08, -8.523, 4.5), (-14.6, -8.584, 4.147), (-13.44, -9.584, 0.3555), (-13.44, -9.584, 0.3555), (-15.81, 6.265, 4.5), (-20.64, 6.024, 4.5), (-21.91, 7.484, 0.3568), (-22.01, 7.21, 0.002963), (-15.45, -1.005, 4.5), (-14.98, -0.997, 4.147), (-14.98, -0.997, 4.147), (-21.0, 3.814, 4.147), (-19.9, -8.763, 4.5), (-19.9, -8.763, 4.5), (-19.9, -8.763, 4.5), (-14.56, 7.581, 0.002966), (-13.44, -9.584, 0.3555), (-20.37, -8.872, 4.147), (-21.42, -9.982, 0.3555), (-21.42, -9.982, 0.3555), (-15.81, 6.265, 4.5), (-15.7, 4.014, 4.5), (-22.27, 7.086, 0.3555), (-22.27, 7.086, 0.3555), (-20.53, 3.774, 4.5), (-20.53, 3.774, 4.5), (-20.75, -1.284, 4.147), (-20.75, -1.284, 4.147), (-15.23, 4.102, 4.147), (-14.29, 7.483, 0.3555), (-20.64, 6.024, 4.5), (-20.28, -1.246, 4.5), (-20.75, 6.485, 4.146), (-20.37, -8.872, 4.147), (-21.15, -10.08, 0.002958), (-20.75, 6.485, 4.146), (-14.6, -8.584, 4.147), (-15.75, 6.734, 4.146), (-14.96, -8.983, 4.146), (-13.7, -9.708, 0.00296), (-17.75, 16.23, 4.519), (0.1139, 9.624, 4.873), (0.1139, 9.624, 4.873), (-16.25, 10.15, 9.016), (-16.25, 10.15, 9.016), (-16.25, 10.15, 9.016), (-16.31, 9.672, 8.664), (-17.32, 8.522, 4.872), (-17.32, 8.522, 4.872), (-1.455, 10.76, 9.016), (-1.655, 15.58, 9.016), (-0.1841, 16.84, 4.873), (-0.4574, 16.95, 4.519), (-8.728, 10.46, 9.016), (-8.724, 9.985, 8.664), (-8.724, 9.985, 8.664), (-3.861, 15.96, 8.664), (-16.45, 14.97, 9.016), (-16.45, 14.97, 9.016), (-16.45, 14.97, 9.016), (-0.1497, 9.495, 4.519), (-17.32, 8.522, 4.872), (-16.55, 15.44, 8.664), (-17.65, 16.5, 4.872), (-17.65, 16.5, 4.872), (-1.455, 10.76, 9.016), (-3.707, 10.66, 9.016), (-0.5793, 17.21, 4.872), (-0.5793, 17.21, 4.872), (-3.906, 15.49, 9.016), (-3.906, 15.49, 9.016), (-8.962, 15.75, 8.664), (-8.962, 15.75, 8.664), (-3.623, 10.2, 8.664), (-0.2498, 9.227, 4.872), (-1.655, 15.58, 9.016), (-8.928, 15.28, 9.016), (-1.193, 15.69, 8.662), (-16.55, 15.44, 8.664), (-17.75, 16.23, 4.519), (-1.193, 15.69, 8.662), (-16.31, 9.672, 8.664), (-0.9863, 10.69, 8.662), (-16.71, 10.04, 8.662), (-17.45, 8.781, 4.519), (-17.69, 15.83, 0.002958), (0.4645, 10.07, 0.3568), (0.4645, 10.07, 0.3568), (-15.9, 9.82, 4.5), (-15.9, 9.82, 4.5), (-15.9, 9.82, 4.5), (-15.95, 9.344, 4.147), (-16.9, 8.148, 0.3555), (-16.9, 8.148, 0.3555), (-1.156, 11.13, 4.5), (-1.583, 15.94, 4.5), (-0.1736, 17.27, 0.3568), (-0.4516, 17.36, 0.002963), (-8.407, 10.49, 4.5), (-8.381, 10.02, 4.147), (-8.381, 10.02, 4.147), (-3.805, 16.22, 4.147), (-16.33, 14.63, 4.5), (-16.33, 14.63, 4.5), (-16.33, 14.63, 4.5), (0.2073, 9.93, 0.002966), (-16.9, 8.148, 0.3555), (-16.46, 15.09, 4.147), (-17.61, 16.1, 0.3555), (-17.61, 16.1, 0.3555), (-1.156, 11.13, 4.5), (-3.401, 10.93, 4.5), (-0.5857, 17.61, 0.3555), (-0.5857, 17.61, 0.3555), (-3.828, 15.74, 4.5), (-3.828, 15.74, 4.5), (-8.89, 15.76, 4.147), (-8.89, 15.76, 4.147), (-3.296, 10.47, 4.147), (0.1199, 9.657, 0.3555), (-1.583, 15.94, 4.5), (-8.834, 15.3, 4.5), (-1.127, 16.07, 4.146), (-16.46, 15.09, 4.147), (-17.69, 15.83, 0.002958), (-1.127, 16.07, 4.146), (-15.95, 9.344, 4.147), (-0.6846, 11.08, 4.146), (-16.36, 9.69, 4.146), (-17.04, 8.401, 0.00296)], [], [(0, 1, 2), (3, 4, 967), (5, 6, 7), (612, 608, 610), (965, 11, 9), (12, 928, 14), (1152, 582, 580), (18, 19, 20), (163, 158, 984), (23, 24, 948), (909, 908, 911), (492, 491, 493), (722, 721, 719), (344, 343, 346), (961, 962, 47), (943, 46, 45), (935, 50, 942), (51, 49, 48), (754, 1199, 756), (1223, 751, 752), (963, 958, 58), (59, 57, 954), (400, 402, 404), (667, 668, 666), (528, 527, 525), (827, 826, 829), (662, 664, 1193), (951, 950, 960), (74, 959, 956), (76, 75, 77), (955, 944, 78), (79, 949, 81), (427, 426, 1065), (966, 85, 947), (1068, 496, 1076), (837, 1284, 838), (840, 841, 839), (700, 1207, 698), (971, 934, 931), (135, 134, 132), (510, 1118, 1117), (338, 336, 337), (662, 665, 664), (825, 823, 824), (757, 760, 759), (235, 236, 234), (17, 16, 13), (52, 936, 969), (215, 216, 214), (905, 906, 904), (40, 38, 39), (909, 910, 908), (807, 1255, 806), (415, 1073, 1072), (1107, 488, 487), (32, 30, 31), (34, 35, 33), (1287, 868, 867), (901, 902, 900), (112, 111, 108), (95, 96, 97), (98, 99, 1012), (100, 101, 102), (422, 418, 420), (1010, 106, 104), (107, 973, 109), (1107, 487, 485), (113, 114, 115), (378, 373, 1029), (118, 119, 993), (437, 436, 434), (397, 396, 398), (1157, 1189, 1170), (534, 533, 536), (1006, 1007, 142), (988, 141, 140), (980, 145, 987), (146, 144, 143), (552, 1149, 553), (1043, 371, 372), (1008, 1003, 153), (154, 152, 999), (590, 592, 594), (857, 858, 856), (338, 337, 335), (637, 636, 639), (377, 379, 1058), (996, 995, 1005), (169, 1004, 1001), (171, 170, 172), (1000, 989, 173), (174, 994, 176), (853, 848, 1254), (1011, 180, 992), (1023, 401, 1031), (362, 1059, 363), (745, 746, 744), (510, 1117, 508), (1016, 979, 976), (184, 990, 977), (239, 240, 238), (552, 1116, 1149), (827, 828, 826), (457, 1071, 1104), (1248, 878, 876), (342, 340, 341), (399, 1054, 1035), (350, 348, 349), (255, 256, 254), (925, 926, 924), (64, 65, 929), (344, 345, 343), (542, 543, 541), (473, 1105, 468), (840, 1272, 841), (1178, 655, 656), (89, 964, 945), (205, 203, 204), (921, 922, 920), (460, 1092, 461), (239, 238, 241), (147, 981, 1014), (291, 290, 293), (1242, 773, 772), (913, 912, 915), (540, 538, 539), (917, 916, 919), (299, 300, 298), (921, 920, 923), (732, 733, 731), (283, 282, 285), (477, 1087, 478), (881, 880, 883), (874, 1279, 1260), (901, 900, 903), (469, 470, 1064), (199, 198, 201), (724, 725, 723), (251, 250, 253), (275, 276, 274), (303, 302, 305), (332, 1030, 331), (925, 924, 927), (22, 940, 21), (42, 41, 44), (1158, 688, 686), (195, 194, 197), (1017, 178, 177), (905, 904, 907), (813, 811, 812), (893, 892, 895), (271, 272, 270), (295, 294, 297), (495, 1081, 497), (211, 210, 213), (352, 353, 351), (215, 214, 217), (972, 83, 82), (219, 218, 221), (650, 1182, 651), (247, 246, 249), (779, 1234, 1215), (227, 226, 229), (279, 280, 278), (255, 254, 257), (762, 1222, 763), (307, 306, 309), (90, 946, 92), (191, 190, 193), (150, 1002, 151), (885, 884, 887), (627, 625, 626), (889, 888, 891), (953, 60, 61), (205, 204, 202), (207, 206, 209), (162, 165, 164), (647, 1194, 648), (875, 1261, 877), (310, 311, 312), (313, 314, 1057), (315, 316, 317), (1287, 867, 865), (1055, 321, 319), (322, 1018, 324), (707, 703, 705), (328, 329, 330), (758, 753, 1209), (333, 334, 1038), (589, 1125, 1112), (87, 86, 88), (32, 31, 29), (777, 776, 778), (1051, 1052, 357), (1033, 356, 355), (1025, 360, 1032), (361, 359, 358), (382, 383, 381), (1178, 656, 657), (1053, 1048, 368), (369, 367, 1044), (685, 687, 689), (572, 573, 571), (433, 432, 430), (439, 438, 441), (757, 759, 1238), (1041, 1040, 1050), (384, 1049, 1046), (386, 385, 387), (1045, 1034, 388), (389, 1039, 391), (1210, 1200, 712), (1056, 395, 1037), (1248, 876, 1256), (742, 1239, 743), (555, 556, 554), (105, 982, 103), (1061, 1024, 1021), (532, 531, 529), (590, 1126, 592), (853, 1285, 848), (528, 526, 527), (629, 630, 628), (1210, 711, 1200), (263, 264, 262), (532, 530, 531), (447, 448, 446), (227, 228, 226), (195, 196, 194), (123, 121, 122), (722, 720, 721), (159, 160, 974), (1120, 521, 1110), (437, 435, 436), (382, 1042, 383), (568, 1150, 563), (758, 1240, 753), (283, 284, 282), (897, 898, 896), (405, 406, 407), (408, 409, 1102), (410, 411, 412), (17, 13, 15), (1100, 416, 414), (417, 1063, 419), (1197, 677, 675), (423, 424, 425), (68, 63, 939), (428, 429, 1083), (399, 1035, 1022), (872, 871, 873), (635, 634, 632), (819, 818, 821), (1096, 1097, 452), (1078, 451, 450), (1070, 455, 1077), (456, 454, 453), (159, 974, 161), (998, 156, 157), (1098, 1093, 463), (464, 462, 1089), (605, 1162, 603), (167, 168, 166), (28, 27, 25), (542, 541, 544), (67, 69, 968), (1086, 1085, 1095), (479, 1094, 1091), (481, 480, 482), (1090, 1079, 483), (484, 1084, 486), (807, 806, 1245), (1101, 490, 1082), (1158, 686, 1166), (147, 1014, 148), (150, 151, 149), (795, 1252, 793), (1106, 1069, 1066), (874, 1260, 1247), (184, 1009, 990), (534, 535, 533), (427, 1075, 426), (564, 565, 1109), (439, 440, 438), (933, 93, 91), (819, 820, 818), (517, 516, 513), (307, 308, 306), (251, 252, 250), (1133, 560, 561), (492, 489, 491), (167, 997, 168), (445, 443, 444), (422, 421, 418), (87, 84, 86), (587, 584, 586), (207, 208, 206), (913, 914, 912), (72, 952, 73), (500, 501, 502), (503, 504, 1147), (505, 506, 507), (972, 82, 80), (1145, 511, 509), (512, 1108, 514), (327, 323, 325), (518, 519, 520), (813, 812, 810), (523, 524, 1128), (779, 1215, 1202), (682, 681, 683), (540, 539, 537), (724, 723, 726), (1141, 1142, 547), (1123, 546, 545), (1115, 550, 1122), (551, 549, 548), (374, 1019, 376), (953, 61, 62), (1143, 1138, 558), (559, 557, 1134), (495, 497, 499), (762, 763, 761), (718, 717, 715), (732, 731, 734), (162, 164, 1013), (1131, 1130, 1140), (574, 1139, 1136), (576, 575, 577), (1135, 1124, 578), (579, 1129, 581), (332, 331, 1020), (1146, 585, 1127), (1203, 781, 1211), (659, 1154, 661), (55, 56, 54), (415, 1072, 413), (1151, 1114, 1111), (445, 444, 442), (637, 638, 636), (857, 1267, 858), (400, 1036, 402), (730, 728, 729), (555, 1137, 556), (137, 138, 136), (68, 970, 63), (852, 855, 854), (219, 220, 218), (303, 304, 302), (567, 570, 569), (163, 1015, 158), (605, 1163, 1162), (817, 815, 816), (397, 394, 396), (572, 1132, 573), (10, 938, 937), (707, 706, 703), (917, 918, 916), (623, 621, 622), (595, 596, 597), (598, 599, 1192), (600, 601, 602), (802, 798, 800), (1190, 606, 604), (607, 1153, 609), (1120, 1110, 522), (613, 614, 615), (473, 468, 1074), (618, 619, 1173), (817, 816, 814), (182, 181, 183), (40, 39, 37), (129, 128, 131), (1186, 1187, 642), (1168, 641, 640), (1160, 645, 1167), (646, 644, 643), (64, 929, 66), (1133, 561, 562), (1188, 1183, 653), (654, 652, 1179), (185, 187, 189), (567, 569, 1148), (123, 122, 120), (447, 446, 449), (852, 854, 1283), (1176, 1175, 1185), (669, 1184, 1181), (671, 670, 672), (1180, 1169, 673), (674, 1174, 676), (117, 116, 975), (1191, 680, 1172), (365, 366, 364), (52, 969, 53), (1268, 846, 847), (10, 937, 8), (1196, 1159, 1156), (350, 349, 347), (745, 1227, 746), (1157, 684, 1189), (1068, 498, 496), (223, 224, 222), (742, 1206, 1239), (1067, 494, 1099), (872, 869, 871), (1268, 845, 846), (247, 248, 246), (42, 43, 41), (182, 179, 181), (754, 755, 1199), (28, 26, 27), (55, 957, 56), (700, 1208, 1207), (589, 1144, 1125), (849, 850, 1244), (885, 886, 884), (199, 200, 198), (617, 1165, 616), (690, 691, 692), (693, 694, 1237), (695, 696, 697), (517, 513, 515), (1235, 701, 699), (702, 1198, 704), (1062, 392, 390), (708, 709, 710), (568, 563, 1119), (713, 714, 1218), (89, 945, 932), (587, 586, 588), (127, 126, 124), (34, 33, 36), (1231, 1232, 737), (1213, 736, 735), (1205, 740, 1212), (741, 739, 738), (849, 1244, 851), (875, 877, 879), (1233, 1228, 748), (749, 747, 1224), (90, 92, 94), (477, 478, 476), (612, 611, 608), (352, 351, 354), (472, 474, 1103), (1221, 1220, 1230), (764, 1229, 1226), (766, 765, 767), (1225, 1214, 768), (769, 1219, 771), (22, 21, 930), (1236, 775, 1217), (978, 186, 986), (469, 1064, 471), (650, 651, 649), (320, 1027, 318), (1241, 1204, 1201), (627, 626, 624), (377, 380, 379), (1023, 403, 401), (667, 1177, 668), (1113, 593, 591), (105, 983, 982), (231, 232, 230), (1197, 678, 677), (365, 1047, 366), (211, 212, 210), (893, 894, 892), (185, 991, 187), (1152, 583, 582), (998, 155, 156), (802, 801, 798), (378, 1060, 373), (685, 1171, 687), (1062, 393, 392), (889, 890, 888), (881, 882, 880), (287, 288, 286), (785, 786, 787), (788, 789, 1282), (790, 791, 792), (1242, 772, 770), (1280, 796, 794), (797, 1243, 799), (1017, 177, 175), (803, 804, 805), (663, 658, 1164), (808, 809, 1263), (825, 824, 822), (1113, 591, 1121), (730, 729, 727), (629, 628, 631), (1276, 1277, 832), (1258, 831, 830), (1250, 835, 1257), (836, 834, 833), (564, 1109, 566), (1088, 466, 467), (1278, 1273, 843), (844, 842, 1269), (780, 782, 784), (72, 73, 71), (623, 622, 620), (137, 136, 139), (897, 896, 899), (1266, 1265, 1275), (859, 1274, 1271), (861, 860, 862), (1270, 1259, 863), (864, 1264, 866), (617, 616, 1155), (1281, 870, 1262), (933, 91, 941), (457, 1104, 458), (460, 461, 459), (112, 108, 110), (1286, 1249, 1246), (1067, 1099, 1080), (362, 1026, 1059), (1043, 370, 371), (837, 1251, 1284), (780, 1216, 782), (433, 431, 432), (267, 268, 266), (635, 633, 634), (117, 985, 116), (191, 192, 190), (295, 296, 294), (129, 130, 128), (1223, 750, 751), (67, 70, 69), (659, 660, 1154), (135, 133, 134), (777, 774, 776), (127, 125, 126), (647, 1161, 1194), (291, 292, 290), (1088, 465, 466), (287, 286, 289), (795, 1253, 1252), (267, 266, 269), (320, 1028, 1027), (223, 222, 225), (374, 375, 1019), (342, 341, 339), (243, 244, 242), (231, 230, 233), (1203, 783, 781), (235, 234, 237), (978, 188, 186), (263, 262, 265), (327, 326, 323), (243, 242, 245), (663, 1195, 658), (271, 270, 273), (682, 679, 681), (275, 274, 277), (259, 260, 258), (279, 278, 281), (718, 716, 717), (259, 258, 261), (472, 475, 474), (299, 298, 301)])
me_g_g.polygons.foreach_set('use_smooth', [True] * 564)
me_g_g.polygons.foreach_set('material_index', [0, 0, 0, 0, 0, 0, 0, 0, 0, 0, 1, 0, 0, 0, 0, 0, 0, 0, 0, 0, 0, 0, 0, 0, 0, 0, 0, 0, 0, 0, 0, 0, 0, 0, 0, 0, 0, 0, 0, 0, 0, 0, 0, 0, 0, 1, 0, 0, 1, 1, 0, 1, 0, 0, 0, 0, 0, 0, 1, 0, 0, 0, 0, 0, 0, 0, 0, 0, 0, 0, 0, 0, 0, 0, 0, 0, 0, 0, 0, 0, 0, 0, 0, 0, 0, 0, 0, 0, 0, 0, 0, 0, 0, 0, 0, 0, 0, 0, 0, 0, 1, 0, 0, 0, 0, 0, 0, 0, 1, 1, 0, 0, 0, 0, 0, 0, 0, 1, 1, 0, 1, 0, 1, 0, 1, 0, 1, 1, 1, 0, 1, 0, 1, 0, 1, 0, 1, 0, 1, 1, 1, 0, 1, 0, 0, 0, 1, 0, 1, 0, 1, 1, 1, 0, 1, 0, 1, 0, 1, 0, 1, 0, 1, 1, 1, 0, 1, 0, 1, 0, 1, 0, 1, 0, 1, 1, 0, 0, 0, 0, 0, 0, 0, 0, 0, 0, 0, 0, 0, 0, 0, 0, 0, 0, 0, 0, 0, 0, 0, 0, 0, 0, 0, 0, 0, 0, 0, 0, 0, 0, 0, 0, 0, 0, 0, 0, 0, 0, 0, 0, 0, 0, 0, 0, 1, 0, 0, 1, 1, 0, 0, 0, 0, 0, 0, 0, 0, 1, 1, 0, 0, 0, 0, 0, 0, 0, 0, 0, 0, 0, 0, 0, 0, 0, 0, 0, 0, 0, 0, 0, 0, 0, 0, 0, 0, 0, 0, 0, 0, 0, 0, 0, 0, 0, 0, 0, 0, 0, 0, 0, 0, 0, 0, 0, 0, 0, 0, 1, 1, 0, 0, 0, 0, 0, 0, 0, 1, 1, 0, 0, 0, 0, 0, 0, 0, 0, 0, 0, 0, 0, 0, 0, 0, 0, 0, 0, 0, 0, 0, 0, 0, 0, 0, 0, 0, 0, 0, 0, 0, 0, 0, 0, 0, 0, 0, 0, 0, 0, 0, 0, 0, 0, 0, 0, 0, 0, 0, 1, 1, 0, 0, 0, 0, 0, 0, 0, 0, 1, 0, 0, 0, 0, 0, 0, 0, 0, 0, 0, 0, 0, 0, 0, 0, 0, 0, 0, 0, 0, 0, 0, 0, 0, 0, 0, 0, 0, 0, 0, 0, 0, 0, 0, 0, 0, 0, 0, 0, 0, 0, 0, 0, 0, 1, 0, 0, 0, 0, 1, 0, 0, 0, 0, 0, 0, 0, 0, 1, 1, 0, 0, 0, 0, 0, 0, 0, 0, 0, 0, 0, 0, 0, 0, 0, 0, 0, 0, 0, 0, 0, 0, 0, 0, 0, 0, 0, 0, 0, 0, 0, 0, 0, 0, 0, 0, 0, 0, 0, 0, 0, 0, 0, 0, 0, 0, 1, 0, 0, 1, 1, 0, 0, 0, 0, 0, 0, 0, 1, 1, 1, 0, 0, 0, 0, 0, 0, 0, 0, 0, 0, 0, 0, 0, 0, 0, 0, 0, 0, 0, 0, 0, 0, 0, 0, 0, 0, 1, 0, 0, 0, 0, 0, 0, 0, 0, 0, 0, 0, 0, 0, 0, 0, 0, 0, 0, 1, 0, 0, 1, 1, 0, 0, 0, 0, 0, 0, 0, 0, 1, 0, 1, 0, 1, 0, 1, 0, 0, 1, 1, 0, 1, 0, 1, 0, 1, 0, 1, 0, 1, 1, 1, 0, 1, 0, 1])
_uv = me_g_g.uv_layers.new(name='UV0')
_uv.uv.foreach_set('vector', [-0.1738, 0.06943, 1.126, 0.003846, -0.153, 0.003846, 1.147, 0.06943, 1.126, 0.003846, -0.1738, 0.06943, 0.02026, -0.7258, 0.08271, -0.6631, 0.1132, -0.7258, 1.865, 0.3445, -0.5104, 0.3031, -0.5024, 0.3445, 0.9239, -0.6631, 0.9863, -0.7258, 0.8935, -0.7258, -0.5024, 0.3445, -0.5104, 0.3031, -0.559, 0.3031, 1.866, 0.3079, -0.637, 0.3461, 1.852, 0.3461, 1.234, 0.003846, 1.163, 0.003846, 1.185, 0.06943, 0.9597, 0.3464, -0.1663, 0.003846, 1.163, 0.003846, -0.1663, 0.003846, -0.2366, 0.003846, -0.188, 0.06943, 0.431, 0.9341, 0.2529, 0.167, 0.431, 0.167, 0.9433, 0.4526, 0.8559, 1.004, 0.8559, 0.4515, 1.315, 0.03257, -0.1972, 0.3314, -0.1972, 0.03257, 0.924, -0.005706, 0.1144, 0.05509, 0.9294, 0.0551, -0.2233, 0.01346, -0.637, 0.3461, -0.4903, 0.01346, 0.8126, 0.01346, -0.637, 0.3461, -0.2233, 0.01346, 1.852, 0.3461, -0.637, 0.3461, 0.8126, 0.01346, 1.721, 0.01346, 1.852, 0.3461, 0.8126, 0.01346, -0.03275, 0.3464, -0.1663, 0.003846, 0.03742, 0.3464, 0.1132, -0.7258, 0.02026, -0.5592, 0.02026, -0.7258, 0.8935, -0.7258, 0.8935, -0.5592, 0.1132, -0.7258, 0.1132, -0.7258, 0.8935, -0.5592, 0.1132, -0.5592, 0.1209, 1.004, 0.8846, 1.049, 0.0923, 1.049, -0.5928, 0.008457, -0.559, 0.3031, -0.6812, 0.008457, 0.04292, 0.3464, 1.126, 0.003846, 0.9298, 0.3464, 0.1144, 0.2884, 0.924, 0.3533, 0.9294, 0.2884, 1.163, 0.003846, 1.03, 0.3464, 0.9597, 0.3464, -0.5024, 0.3445, -0.5928, 0.008457, 0.4673, 0.008457, -0.5024, 0.3445, 0.4673, 0.008457, 1.865, 0.3445, 1.865, 0.3445, 0.4673, 0.008457, 1.518, 0.008457, 1.865, 0.3445, 1.518, 0.008457, 1.844, 0.008457, 1.866, 0.3079, 1.852, 0.3461, 1.91, 0.3461, -0.188, 0.06943, 1.163, 0.003846, -0.1663, 0.003846, 0.9433, 1.01, 0.8846, 1.049, 0.8559, 1.004, 0.1209, 1.004, 0.03353, 0.4526, 0.121, 0.4515, 1.91, 0.3461, 1.721, 0.01346, 1.782, 0.01346, 0.9864, -0.5592, 0.8935, -0.7258, 0.9863, -0.7258, 0.9239, -0.6631, 0.1132, -0.7258, 0.08271, -0.6631, 0.0923, 1.049, 0.03354, 1.01, 0.1209, 1.004, 0.924, 0.3533, 0.1159, -0.005688, 0.924, -0.005706, 0.9239, -0.6631, 0.8935, -0.7258, 0.1132, -0.7258, 0.04292, 0.3464, -0.153, 0.003846, 1.126, 0.003846, 1.163, 0.003846, 1.234, 0.003846, 1.03, 0.3464, 0.924, 0.3533, 0.1159, 0.3532, 0.1159, -0.005688, 1.163, 0.003846, 1.234, 0.003846, 1.03, 0.3464, 0.5099, 0.167, 0.5099, 0.9341, 0.431, 0.9341, 1.865, 0.3445, 1.876, 0.3031, -0.5104, 0.3031, 1.91, 0.3461, 1.852, 0.3461, 1.721, 0.01346, 0.2529, 0.006329, 0.431, 0.006328, 0.431, 0.1662, 0.2529, 0.006329, 0.431, 0.006328, 0.431, 0.1662, 0.924, 0.3533, 0.1159, 0.3532, 0.1159, -0.005688, 0.431, 0.9341, 0.2529, 0.9341, 0.2529, 0.167, -0.188, 0.06943, 1.185, 0.06943, 1.163, 0.003846, 0.9239, -0.6631, 0.8935, -0.7258, 0.1132, -0.7258, 1.866, 0.3079, -0.6519, 0.3079, -0.637, 0.3461, 1.315, 0.03257, 1.315, 0.3314, -0.1972, 0.3314, 0.924, -0.005706, 0.1159, -0.005688, 0.1144, 0.05509, 1.866, 0.3079, -0.6519, 0.3079, -0.637, 0.3461, 0.5099, 0.167, 0.5099, 0.9341, 0.431, 0.9341, 1.865, 0.3445, 1.876, 0.3031, -0.5104, 0.3031, -0.1738, 0.06943, 1.126, 0.003846, -0.153, 0.003846, 1.147, 0.06943, 1.126, 0.003846, -0.1738, 0.06943, 0.02026, -0.7258, 0.08271, -0.6631, 0.1132, -0.7258, 1.865, 0.3445, -0.5104, 0.3031, -0.5024, 0.3445, 0.9239, -0.6631, 0.9863, -0.7258, 0.8935, -0.7258, -0.5024, 0.3445, -0.5104, 0.3031, -0.559, 0.3031, 1.866, 0.3079, -0.637, 0.3461, 1.852, 0.3461, 1.234, 0.003846, 1.163, 0.003846, 1.185, 0.06943, 0.9597, 0.3464, -0.1663, 0.003846, 1.163, 0.003846, -0.1663, 0.003846, -0.2366, 0.003846, -0.188, 0.06943, 1.315, 0.03257, -0.1972, 0.3314, -0.1972, 0.03257, 0.9433, 0.4526, 0.8559, 1.004, 0.8559, 0.4515, 0.1209, 1.004, 0.8559, 0.4515, 0.8559, 1.004, 0.924, -0.005706, 0.1144, 0.05509, 0.9294, 0.0551, -0.2233, 0.01346, -0.637, 0.3461, -0.4903, 0.01346, 0.8126, 0.01346, -0.637, 0.3461, -0.2233, 0.01346, 1.852, 0.3461, -0.637, 0.3461, 0.8126, 0.01346, 1.721, 0.01346, 1.852, 0.3461, 0.8126, 0.01346, 1.91, 0.3461, 1.721, 0.01346, 1.782, 0.01346, 0.1132, -0.7258, 0.02026, -0.5592, 0.02026, -0.7258, 0.8935, -0.7258, 0.8935, -0.5592, 0.1132, -0.7258, 0.1132, -0.7258, 0.8935, -0.5592, 0.1132, -0.5592, 0.1209, 1.004, 0.8846, 1.049, 0.0923, 1.049, -0.5928, 0.008457, -0.559, 0.3031, -0.6812, 0.008457, 0.04292, 0.3464, 1.126, 0.003846, 0.9298, 0.3464, 0.1144, 0.2884, 0.924, 0.3533, 0.9294, 0.2884, 1.163, 0.003846, 1.03, 0.3464, 0.9597, 0.3464, -0.5024, 0.3445, -0.5928, 0.008457, 0.4673, 0.008457, -0.5024, 0.3445, 0.4673, 0.008457, 1.865, 0.3445, 1.865, 0.3445, 0.4673, 0.008457, 1.518, 0.008457, 1.865, 0.3445, 1.518, 0.008457, 1.844, 0.008457, 1.866, 0.3079, 1.852, 0.3461, 1.91, 0.3461, 0.9597, 0.3464, -0.1663, 0.003846, 1.163, 0.003846, 0.9433, 1.01, 0.8846, 1.049, 0.8559, 1.004, 0.1209, 1.004, 0.03353, 0.4526, 0.121, 0.4515, 1.91, 0.3461, 1.721, 0.01346, 1.782, 0.01346, 0.9864, -0.5592, 0.8935, -0.7258, 0.9863, -0.7258, 0.9239, -0.6631, 0.1132, -0.7258, 0.08271, -0.6631, 0.0923, 1.049, 0.03354, 1.01, 0.1209, 1.004, 0.121, 0.4515, 0.8559, 1.004, 0.1209, 1.004, 0.2529, 0.006329, 0.431, 0.006328, 0.431, 0.1662, 1.91, 0.3461, 1.852, 0.3461, 1.721, 0.01346, 0.1144, 0.2884, 0.1159, 0.3532, 0.924, 0.3533, 1.91, 0.3461, 1.852, 0.3461, 1.721, 0.01346, 0.1209, 1.004, 0.03354, 1.01, 0.03353, 0.4526, 1.315, 0.03257, 1.315, 0.3314, -0.1972, 0.3314, 0.121, 0.4515, 0.8559, 0.4515, 0.8559, 1.004, 0.924, 0.3533, 0.1159, 0.3532, 0.1159, -0.005688, 0.1775, 0.167, 0.2529, 0.167, 0.2529, 0.9341, 0.5099, 0.167, 0.5099, 0.9341, 0.431, 0.9341, -0.03275, 0.3464, -0.2366, 0.003846, -0.1663, 0.003846, 0.924, -0.005706, 0.1159, -0.005688, 0.1144, 0.05509, 0.1144, 0.2884, 0.1159, 0.3532, 0.924, 0.3533, 0.9597, 0.3464, 0.03742, 0.3464, -0.1663, 0.003846, 0.9864, -0.5592, 0.8935, -0.5592, 0.8935, -0.7258, 0.1132, -0.7258, 0.1132, -0.5592, 0.02026, -0.5592, 0.121, 0.4515, 0.8559, 0.4515, 0.8559, 1.004, 0.4268, 0.9341, 0.2515, 0.9341, 0.2515, 0.167, 0.1775, 0.167, 0.2529, 0.167, 0.2529, 0.9341, 0.9864, -0.5592, 0.8935, -0.5592, 0.8935, -0.7258, 0.2529, 0.006329, 0.431, 0.1662, 0.2529, 0.1662, 1.91, 0.3461, 1.852, 0.3461, 1.721, 0.01346, 0.431, 0.9341, 0.2529, 0.167, 0.431, 0.167, 1.866, 0.3079, -0.6519, 0.3079, -0.637, 0.3461, 0.431, 0.006325, 0.2529, 0.167, 0.2529, 0.006325, 0.924, 0.3533, 0.1159, 0.3532, 0.1159, -0.005688, 0.2515, 0.9341, 0.4268, 0.167, 0.4268, 0.9341, 0.2515, 0.9341, 0.2515, 0.167, 0.4268, 0.167, 0.1775, 0.167, 0.2529, 0.9341, 0.1775, 0.9341, 0.1144, 0.2884, 0.1159, 0.3532, 0.924, 0.3533, 0.5099, 0.167, 0.431, 0.9341, 0.431, 0.167, -0.5928, 0.008457, -0.5024, 0.3445, -0.559, 0.3031, 0.2529, 0.006329, 0.431, 0.1662, 0.2529, 0.1662, 0.121, 0.4515, 0.8559, 0.4515, 0.8559, 1.004, 0.5099, 0.167, 0.431, 0.9341, 0.431, 0.167, -0.03275, 0.3464, -0.2366, 0.003846, -0.1663, 0.003846, 0.431, 0.006325, 0.2529, 0.167, 0.2529, 0.006325, 0.924, -0.005706, 0.1159, -0.005688, 0.1144, 0.05509, 0.2515, 0.9341, 0.4268, 0.167, 0.4268, 0.9341, 0.2515, 0.9341, 0.2515, 0.167, 0.4268, 0.167, 0.1775, 0.167, 0.2529, 0.9341, 0.1775, 0.9341, -0.188, 0.06943, 1.185, 0.06943, 1.163, 0.003846, 0.5099, 0.167, 0.431, 0.9341, 0.431, 0.167, -0.188, 0.06943, 1.185, 0.06943, 1.163, 0.003846, 0.1144, 0.2884, 0.924, 0.3533, 0.9294, 0.2884, 0.1209, 1.004, 0.03354, 1.01, 0.03353, 0.4526, 0.431, 0.9341, 0.2529, 0.167, 0.431, 0.167, 1.866, 0.3079, -0.6519, 0.3079, -0.637, 0.3461, 0.2529, 0.006329, 0.431, 0.1662, 0.2529, 0.1662, 0.04292, 0.3464, -0.153, 0.003846, 1.126, 0.003846, 0.2515, 0.9341, 0.4268, 0.167, 0.4268, 0.9341, 0.431, 0.006325, 0.431, 0.167, 0.2529, 0.167, 0.431, 0.006325, 0.2529, 0.167, 0.2529, 0.006325, 0.1209, 1.004, 0.8559, 1.004, 0.8846, 1.049, 0.5099, 0.167, 0.431, 0.9341, 0.431, 0.167, 0.1144, 0.2884, 0.1159, 0.3532, 0.924, 0.3533, 0.2529, 0.006329, 0.431, 0.1662, 0.2529, 0.1662, 1.866, 0.3079, -0.6519, 0.3079, -0.637, 0.3461, 0.431, 0.9341, 0.2529, 0.167, 0.431, 0.167, 0.9864, -0.5592, 0.8935, -0.5592, 0.8935, -0.7258, 0.431, 0.006325, 0.2529, 0.167, 0.2529, 0.006325, 0.121, 0.4515, 0.8559, 0.4515, 0.8559, 1.004, 0.2515, 0.9341, 0.4268, 0.167, 0.4268, 0.9341, 0.1775, 0.167, 0.2529, 0.167, 0.2529, 0.9341, 0.1775, 0.167, 0.2529, 0.9341, 0.1775, 0.9341, -0.5928, 0.008457, -0.5024, 0.3445, -0.559, 0.3031, 0.5099, 0.167, 0.431, 0.9341, 0.431, 0.167, 0.1209, 1.004, 0.8559, 1.004, 0.8846, 1.049, 0.2529, 0.006329, 0.431, 0.1662, 0.2529, 0.1662, 0.9864, -0.5592, 0.8935, -0.5592, 0.8935, -0.7258, 0.431, 0.9341, 0.2529, 0.167, 0.431, 0.167, 1.315, 0.03257, 1.315, 0.3314, -0.1972, 0.3314, 0.431, 0.006325, 0.2529, 0.167, 0.2529, 0.006325, 0.1132, -0.7258, 0.1132, -0.5592, 0.02026, -0.5592, 0.4268, 0.9341, 0.2515, 0.167, 0.4268, 0.167, 0.1775, 0.167, 0.2529, 0.9341, 0.1775, 0.9341, 1.163, 0.003846, 1.234, 0.003846, 1.03, 0.3464, 1.91, 0.3461, 1.721, 0.01346, 1.782, 0.01346, 0.1209, 1.004, 0.8559, 1.004, 0.8846, 1.049, -0.1738, 0.06943, 1.126, 0.003846, -0.153, 0.003846, 1.147, 0.06943, 1.126, 0.003846, -0.1738, 0.06943, 0.02026, -0.7258, 0.08271, -0.6631, 0.1132, -0.7258, 1.866, 0.3079, -0.637, 0.3461, 1.852, 0.3461, 0.9239, -0.6631, 0.9863, -0.7258, 0.8935, -0.7258, -0.5024, 0.3445, -0.5104, 0.3031, -0.559, 0.3031, 1.865, 0.3445, -0.5104, 0.3031, -0.5024, 0.3445, 1.234, 0.003846, 1.163, 0.003846, 1.185, 0.06943, 0.9597, 0.3464, -0.1663, 0.003846, 1.163, 0.003846, -0.1663, 0.003846, -0.2366, 0.003846, -0.188, 0.06943, 0.121, 0.4515, 0.8559, 1.004, 0.1209, 1.004, 0.9433, 0.4526, 0.8559, 1.004, 0.8559, 0.4515, 1.315, 0.03257, -0.1972, 0.3314, -0.1972, 0.03257, 0.9433, 0.4526, 0.8559, 1.004, 0.8559, 0.4515, -0.2233, 0.01346, -0.637, 0.3461, -0.4903, 0.01346, 0.8126, 0.01346, -0.637, 0.3461, -0.2233, 0.01346, 1.852, 0.3461, -0.637, 0.3461, 0.8126, 0.01346, 1.721, 0.01346, 1.852, 0.3461, 0.8126, 0.01346, -0.5928, 0.008457, -0.559, 0.3031, -0.6812, 0.008457, 0.1132, -0.7258, 0.02026, -0.5592, 0.02026, -0.7258, 0.8935, -0.7258, 0.8935, -0.5592, 0.1132, -0.7258, 0.1132, -0.7258, 0.8935, -0.5592, 0.1132, -0.5592, 0.1209, 1.004, 0.8846, 1.049, 0.0923, 1.049, -0.5928, 0.008457, -0.559, 0.3031, -0.6812, 0.008457, 0.04292, 0.3464, 1.126, 0.003846, 0.9298, 0.3464, 0.924, -0.005706, 0.1144, 0.05509, 0.9294, 0.0551, 1.163, 0.003846, 1.03, 0.3464, 0.9597, 0.3464, -0.5024, 0.3445, -0.5928, 0.008457, 0.4673, 0.008457, -0.5024, 0.3445, 0.4673, 0.008457, 1.865, 0.3445, 1.865, 0.3445, 0.4673, 0.008457, 1.518, 0.008457, 1.865, 0.3445, 1.518, 0.008457, 1.844, 0.008457, 1.866, 0.3079, 1.852, 0.3461, 1.91, 0.3461, 1.185, 0.06943, -0.1663, 0.003846, -0.188, 0.06943, 0.9433, 1.01, 0.8846, 1.049, 0.8559, 1.004, 0.1209, 1.004, 0.03353, 0.4526, 0.121, 0.4515, 1.91, 0.3461, 1.721, 0.01346, 1.782, 0.01346, 0.9864, -0.5592, 0.8935, -0.7258, 0.9863, -0.7258, 0.9239, -0.6631, 0.1132, -0.7258, 0.08271, -0.6631, 0.0923, 1.049, 0.03354, 1.01, 0.1209, 1.004, 1.315, 0.03257, -0.1972, 0.3314, -0.1972, 0.03257, 0.1209, 1.004, 0.8559, 1.004, 0.8846, 1.049, 0.9597, 0.3464, 0.03742, 0.3464, -0.1663, 0.003846, 0.04292, 0.3464, -0.153, 0.003846, 1.126, 0.003846, 0.924, -0.005706, 0.1159, -0.005688, 0.1144, 0.05509, 1.185, 0.06943, 1.163, 0.003846, -0.1663, 0.003846, 0.2529, 0.006329, 0.431, 0.006328, 0.431, 0.1662, 1.315, 0.03257, 1.315, 0.3314, -0.1972, 0.3314, 0.1144, 0.2884, 0.1159, 0.3532, 0.924, 0.3533, 0.2515, 0.9341, 0.2515, 0.167, 0.4268, 0.167, 0.431, 0.9341, 0.2529, 0.9341, 0.2529, 0.167, 0.04292, 0.3464, -0.153, 0.003846, 1.126, 0.003846, 1.315, 0.03257, 1.315, 0.3314, -0.1972, 0.3314, -0.03275, 0.3464, -0.2366, 0.003846, -0.1663, 0.003846, 1.185, 0.06943, 1.163, 0.003846, -0.1663, 0.003846, 1.315, 0.03257, 1.315, 0.3314, -0.1972, 0.3314, -0.5928, 0.008457, -0.5024, 0.3445, -0.559, 0.3031, 0.9597, 0.3464, 0.03742, 0.3464, -0.1663, 0.003846, 0.9597, 0.3464, 0.03742, 0.3464, -0.1663, 0.003846, 0.5099, 0.167, 0.5099, 0.9341, 0.431, 0.9341, 0.1775, 0.167, 0.2529, 0.167, 0.2529, 0.9341, -0.1738, 0.06943, 1.126, 0.003846, -0.153, 0.003846, 1.147, 0.06943, 1.126, 0.003846, -0.1738, 0.06943, 0.02026, -0.7258, 0.08271, -0.6631, 0.1132, -0.7258, 1.865, 0.3445, -0.5104, 0.3031, -0.5024, 0.3445, 0.9239, -0.6631, 0.9863, -0.7258, 0.8935, -0.7258, -0.5024, 0.3445, -0.5104, 0.3031, -0.559, 0.3031, 1.866, 0.3079, -0.637, 0.3461, 1.852, 0.3461, 1.234, 0.003846, 1.163, 0.003846, 1.185, 0.06943, 0.9597, 0.3464, -0.1663, 0.003846, 1.163, 0.003846, -0.1663, 0.003846, -0.2366, 0.003846, -0.188, 0.06943, 0.121, 0.4515, 0.8559, 1.004, 0.1209, 1.004, 0.9433, 0.4526, 0.8559, 1.004, 0.8559, 0.4515, 0.924, 0.3533, 0.1159, -0.005688, 0.924, -0.005706, 0.924, -0.005706, 0.1144, 0.05509, 0.9294, 0.0551, -0.2233, 0.01346, -0.637, 0.3461, -0.4903, 0.01346, 0.8126, 0.01346, -0.637, 0.3461, -0.2233, 0.01346, 1.852, 0.3461, -0.637, 0.3461, 0.8126, 0.01346, 1.721, 0.01346, 1.852, 0.3461, 0.8126, 0.01346, -0.03275, 0.3464, -0.1663, 0.003846, 0.03742, 0.3464, 0.1132, -0.7258, 0.02026, -0.5592, 0.02026, -0.7258, 0.8935, -0.7258, 0.8935, -0.5592, 0.1132, -0.7258, 0.1132, -0.7258, 0.8935, -0.5592, 0.1132, -0.5592, 0.9239, -0.6631, 0.1132, -0.7258, 0.08271, -0.6631, -0.5928, 0.008457, -0.559, 0.3031, -0.6812, 0.008457, 0.04292, 0.3464, 1.126, 0.003846, 0.9298, 0.3464, 0.1144, 0.2884, 0.924, 0.3533, 0.9294, 0.2884, 1.163, 0.003846, 1.03, 0.3464, 0.9597, 0.3464, -0.5024, 0.3445, -0.5928, 0.008457, 0.4673, 0.008457, -0.5024, 0.3445, 0.4673, 0.008457, 1.865, 0.3445, 1.865, 0.3445, 0.4673, 0.008457, 1.518, 0.008457, 1.865, 0.3445, 1.518, 0.008457, 1.844, 0.008457, 1.866, 0.3079, 1.852, 0.3461, 1.91, 0.3461, -0.188, 0.06943, 1.163, 0.003846, -0.1663, 0.003846, 0.9433, 1.01, 0.8846, 1.049, 0.8559, 1.004, 0.1209, 1.004, 0.03353, 0.4526, 0.121, 0.4515, 1.91, 0.3461, 1.721, 0.01346, 1.782, 0.01346, 0.9864, -0.5592, 0.8935, -0.7258, 0.9863, -0.7258, 0.9239, -0.6631, 0.1132, -0.7258, 0.08271, -0.6631, 0.0923, 1.049, 0.03354, 1.01, 0.1209, 1.004, 0.121, 0.4515, 0.8559, 1.004, 0.1209, 1.004, 0.121, 0.4515, 0.8559, 0.4515, 0.8559, 1.004, 0.924, -0.005706, 0.1159, -0.005688, 0.1144, 0.05509, -0.188, 0.06943, 1.185, 0.06943, 1.163, 0.003846, -0.03275, 0.3464, -0.2366, 0.003846, -0.1663, 0.003846, 0.924, -0.005706, 0.1159, -0.005688, 0.1144, 0.05509, 0.1209, 1.004, 0.03354, 1.01, 0.03353, 0.4526, 0.924, -0.005706, 0.1159, -0.005688, 0.1144, 0.05509, 1.865, 0.3445, 1.876, 0.3031, -0.5104, 0.3031, 0.5099, 0.167, 0.5099, 0.9341, 0.431, 0.9341, 0.2515, 0.9341, 0.2515, 0.167, 0.4268, 0.167, 0.1132, -0.7258, 0.1132, -0.5592, 0.02026, -0.5592, 0.9433, 0.4526, 0.9433, 1.01, 0.8559, 1.004, -0.5928, 0.008457, -0.5024, 0.3445, -0.559, 0.3031, 0.924, 0.3533, 0.1159, 0.3532, 0.1159, -0.005688, 1.865, 0.3445, 1.876, 0.3031, -0.5104, 0.3031, 0.9433, 0.4526, 0.9433, 1.01, 0.8559, 1.004, 0.9433, 0.4526, 0.9433, 1.01, 0.8559, 1.004, 0.1775, 0.167, 0.2529, 0.167, 0.2529, 0.9341, 0.431, 0.006325, 0.431, 0.167, 0.2529, 0.167, -0.5928, 0.008457, -0.5024, 0.3445, -0.559, 0.3031, -0.1738, 0.06943, 1.126, 0.003846, -0.153, 0.003846, 1.147, 0.06943, 1.126, 0.003846, -0.1738, 0.06943, 0.02026, -0.7258, 0.08271, -0.6631, 0.1132, -0.7258, 1.866, 0.3079, -0.637, 0.3461, 1.852, 0.3461, 0.9239, -0.6631, 0.9863, -0.7258, 0.8935, -0.7258, -0.5024, 0.3445, -0.5104, 0.3031, -0.559, 0.3031, 1.865, 0.3445, -0.5104, 0.3031, -0.5024, 0.3445, 1.234, 0.003846, 1.163, 0.003846, 1.185, 0.06943, 0.04292, 0.3464, 1.126, 0.003846, 0.9298, 0.3464, -0.1663, 0.003846, -0.2366, 0.003846, -0.188, 0.06943, 0.121, 0.4515, 0.8559, 1.004, 0.1209, 1.004, 0.9433, 0.4526, 0.8559, 1.004, 0.8559, 0.4515, 0.924, 0.3533, 0.1159, -0.005688, 0.924, -0.005706, 0.924, -0.005706, 0.1144, 0.05509, 0.9294, 0.0551, -0.2233, 0.01346, -0.637, 0.3461, -0.4903, 0.01346, 0.8126, 0.01346, -0.637, 0.3461, -0.2233, 0.01346, 1.852, 0.3461, -0.637, 0.3461, 0.8126, 0.01346, 1.721, 0.01346, 1.852, 0.3461, 0.8126, 0.01346, -0.03275, 0.3464, -0.1663, 0.003846, 0.03742, 0.3464, 0.1132, -0.7258, 0.02026, -0.5592, 0.02026, -0.7258, 0.8935, -0.7258, 0.8935, -0.5592, 0.1132, -0.7258, 0.1132, -0.7258, 0.8935, -0.5592, 0.1132, -0.5592, 0.1209, 1.004, 0.8846, 1.049, 0.0923, 1.049, -0.5928, 0.008457, -0.559, 0.3031, -0.6812, 0.008457, 0.04292, 0.3464, 1.126, 0.003846, 0.9298, 0.3464, 0.1144, 0.2884, 0.924, 0.3533, 0.9294, 0.2884, 1.163, 0.003846, 1.03, 0.3464, 0.9597, 0.3464, -0.5024, 0.3445, -0.5928, 0.008457, 0.4673, 0.008457, -0.5024, 0.3445, 0.4673, 0.008457, 1.865, 0.3445, 1.865, 0.3445, 0.4673, 0.008457, 1.518, 0.008457, 1.865, 0.3445, 1.518, 0.008457, 1.844, 0.008457, 1.866, 0.3079, 1.852, 0.3461, 1.91, 0.3461, -0.188, 0.06943, 1.163, 0.003846, -0.1663, 0.003846, 0.9433, 1.01, 0.8846, 1.049, 0.8559, 1.004, 0.1209, 1.004, 0.03353, 0.4526, 0.121, 0.4515, -0.03275, 0.3464, -0.1663, 0.003846, 0.03742, 0.3464, 0.9864, -0.5592, 0.8935, -0.7258, 0.9863, -0.7258, 0.9239, -0.6631, 0.1132, -0.7258, 0.08271, -0.6631, 0.0923, 1.049, 0.03354, 1.01, 0.1209, 1.004, 0.924, 0.3533, 0.1159, -0.005688, 0.924, -0.005706, 0.1144, 0.2884, 0.1159, 0.3532, 0.924, 0.3533, -0.5928, 0.008457, -0.5024, 0.3445, -0.559, 0.3031, 0.1209, 1.004, 0.8559, 1.004, 0.8846, 1.049, 0.924, 0.3533, 0.1159, 0.3532, 0.1159, -0.005688, 0.9864, -0.5592, 0.8935, -0.5592, 0.8935, -0.7258, 0.1144, 0.2884, 0.1159, 0.3532, 0.924, 0.3533, 0.9597, 0.3464, 0.03742, 0.3464, -0.1663, 0.003846, 1.163, 0.003846, 1.234, 0.003846, 1.03, 0.3464, 0.431, 0.9341, 0.2529, 0.9341, 0.2529, 0.167, 0.1775, 0.167, 0.2529, 0.167, 0.2529, 0.9341, 1.163, 0.003846, 1.234, 0.003846, 1.03, 0.3464, 0.9597, 0.3464, 0.03742, 0.3464, -0.1663, 0.003846, 0.9239, -0.6631, 0.8935, -0.7258, 0.1132, -0.7258, 1.315, 0.03257, 1.315, 0.3314, -0.1972, 0.3314, 0.9433, 0.4526, 0.9433, 1.01, 0.8559, 1.004, -0.5928, 0.008457, -0.5024, 0.3445, -0.559, 0.3031, 0.9239, -0.6631, 0.8935, -0.7258, 0.1132, -0.7258, 1.865, 0.3445, 1.876, 0.3031, -0.5104, 0.3031, 0.2515, 0.9341, 0.2515, 0.167, 0.4268, 0.167, 0.04292, 0.3464, -0.153, 0.003846, 1.126, 0.003846, -0.1738, 0.06943, 1.126, 0.003846, -0.153, 0.003846, 1.147, 0.06943, 1.126, 0.003846, -0.1738, 0.06943, 0.02026, -0.7258, 0.08271, -0.6631, 0.1132, -0.7258, 1.865, 0.3445, -0.5104, 0.3031, -0.5024, 0.3445, 0.9239, -0.6631, 0.9863, -0.7258, 0.8935, -0.7258, -0.5024, 0.3445, -0.5104, 0.3031, -0.559, 0.3031, 1.185, 0.06943, -0.1663, 0.003846, -0.188, 0.06943, 1.234, 0.003846, 1.163, 0.003846, 1.185, 0.06943, 0.9597, 0.3464, -0.1663, 0.003846, 1.163, 0.003846, -0.1663, 0.003846, -0.2366, 0.003846, -0.188, 0.06943, 1.315, 0.03257, -0.1972, 0.3314, -0.1972, 0.03257, 0.9433, 0.4526, 0.8559, 1.004, 0.8559, 0.4515, 0.924, 0.3533, 0.1159, -0.005688, 0.924, -0.005706, 0.924, -0.005706, 0.1144, 0.05509, 0.9294, 0.0551, -0.2233, 0.01346, -0.637, 0.3461, -0.4903, 0.01346, 0.8126, 0.01346, -0.637, 0.3461, -0.2233, 0.01346, 1.852, 0.3461, -0.637, 0.3461, 0.8126, 0.01346, 1.721, 0.01346, 1.852, 0.3461, 0.8126, 0.01346, -0.03275, 0.3464, -0.1663, 0.003846, 0.03742, 0.3464, 0.1132, -0.7258, 0.02026, -0.5592, 0.02026, -0.7258, 0.8935, -0.7258, 0.8935, -0.5592, 0.1132, -0.7258, 0.1132, -0.7258, 0.8935, -0.5592, 0.1132, -0.5592, 0.1209, 1.004, 0.8846, 1.049, 0.0923, 1.049, 1.163, 0.003846, 1.03, 0.3464, 0.9597, 0.3464, 0.04292, 0.3464, 1.126, 0.003846, 0.9298, 0.3464, 0.1144, 0.2884, 0.924, 0.3533, 0.9294, 0.2884, 1.163, 0.003846, 1.03, 0.3464, 0.9597, 0.3464, -0.5024, 0.3445, -0.5928, 0.008457, 0.4673, 0.008457, -0.5024, 0.3445, 0.4673, 0.008457, 1.865, 0.3445, 1.865, 0.3445, 0.4673, 0.008457, 1.518, 0.008457, 1.865, 0.3445, 1.518, 0.008457, 1.844, 0.008457, 1.866, 0.3079, 1.852, 0.3461, 1.91, 0.3461, -0.188, 0.06943, 1.163, 0.003846, -0.1663, 0.003846, 0.9433, 1.01, 0.8846, 1.049, 0.8559, 1.004, 0.9864, -0.5592, 0.8935, -0.7258, 0.9863, -0.7258, 1.91, 0.3461, 1.721, 0.01346, 1.782, 0.01346, 0.1132, -0.7258, 0.02026, -0.5592, 0.02026, -0.7258, 0.9239, -0.6631, 0.1132, -0.7258, 0.08271, -0.6631, 0.0923, 1.049, 0.03354, 1.01, 0.1209, 1.004, 0.924, 0.3533, 0.1159, -0.005688, 0.924, -0.005706, 0.9864, -0.5592, 0.8935, -0.5592, 0.8935, -0.7258, 0.1209, 1.004, 0.121, 0.4515, 0.8559, 0.4515, 0.1209, 1.004, 0.03354, 1.01, 0.03353, 0.4526, 0.431, 0.006325, 0.431, 0.167, 0.2529, 0.167, 1.91, 0.3461, 1.852, 0.3461, 1.721, 0.01346, 0.1209, 1.004, 0.121, 0.4515, 0.8559, 0.4515, 0.9433, 0.4526, 0.9433, 1.01, 0.8559, 1.004, 0.1132, -0.7258, 0.1132, -0.5592, 0.02026, -0.5592, 0.431, 0.006325, 0.431, 0.167, 0.2529, 0.167, 0.1144, 0.2884, 0.1159, 0.3532, 0.924, 0.3533, 0.9433, 0.4526, 0.9433, 1.01, 0.8559, 1.004, -0.03275, 0.3464, -0.2366, 0.003846, -0.1663, 0.003846, 0.04292, 0.3464, -0.153, 0.003846, 1.126, 0.003846, 0.9864, -0.5592, 0.8935, -0.5592, 0.8935, -0.7258, 0.9239, -0.6631, 0.8935, -0.7258, 0.1132, -0.7258, 0.121, 0.4515, 0.8559, 0.4515, 0.8559, 1.004, -0.03275, 0.3464, -0.2366, 0.003846, -0.1663, 0.003846, 0.431, 0.9341, 0.2529, 0.9341, 0.2529, 0.167, 0.431, 0.006325, 0.431, 0.167, 0.2529, 0.167, -0.188, 0.06943, 1.185, 0.06943, 1.163, 0.003846, -0.1738, 0.06943, 1.126, 0.003846, -0.153, 0.003846, 1.147, 0.06943, 1.126, 0.003846, -0.1738, 0.06943, 0.02026, -0.7258, 0.08271, -0.6631, 0.1132, -0.7258, 1.865, 0.3445, -0.5104, 0.3031, -0.5024, 0.3445, 0.9239, -0.6631, 0.9863, -0.7258, 0.8935, -0.7258, -0.5024, 0.3445, -0.5104, 0.3031, -0.559, 0.3031, 1.866, 0.3079, -0.637, 0.3461, 1.852, 0.3461, 1.234, 0.003846, 1.163, 0.003846, 1.185, 0.06943, 0.9597, 0.3464, -0.1663, 0.003846, 1.163, 0.003846, -0.1663, 0.003846, -0.2366, 0.003846, -0.188, 0.06943, 0.121, 0.4515, 0.8559, 1.004, 0.1209, 1.004, 0.9433, 0.4526, 0.8559, 1.004, 0.8559, 0.4515, 1.315, 0.03257, -0.1972, 0.3314, -0.1972, 0.03257, 0.924, -0.005706, 0.1144, 0.05509, 0.9294, 0.0551, -0.2233, 0.01346, -0.637, 0.3461, -0.4903, 0.01346, 0.8126, 0.01346, -0.637, 0.3461, -0.2233, 0.01346, 1.852, 0.3461, -0.637, 0.3461, 0.8126, 0.01346, 1.721, 0.01346, 1.852, 0.3461, 0.8126, 0.01346, -0.03275, 0.3464, -0.1663, 0.003846, 0.03742, 0.3464, 0.1209, 1.004, 0.8846, 1.049, 0.0923, 1.049, 0.8935, -0.7258, 0.8935, -0.5592, 0.1132, -0.7258, 0.1132, -0.7258, 0.8935, -0.5592, 0.1132, -0.5592, 0.1209, 1.004, 0.8846, 1.049, 0.0923, 1.049, -0.5928, 0.008457, -0.559, 0.3031, -0.6812, 0.008457, 1.865, 0.3445, 1.876, 0.3031, -0.5104, 0.3031, 0.1144, 0.2884, 0.924, 0.3533, 0.9294, 0.2884, 1.163, 0.003846, 1.03, 0.3464, 0.9597, 0.3464, -0.5024, 0.3445, -0.5928, 0.008457, 0.4673, 0.008457, -0.5024, 0.3445, 0.4673, 0.008457, 1.865, 0.3445, 1.865, 0.3445, 0.4673, 0.008457, 1.518, 0.008457, 1.865, 0.3445, 1.518, 0.008457, 1.844, 0.008457, 1.866, 0.3079, 1.852, 0.3461, 1.91, 0.3461, -0.188, 0.06943, 1.163, 0.003846, -0.1663, 0.003846, 0.9433, 1.01, 0.8846, 1.049, 0.8559, 1.004, 0.1209, 1.004, 0.03353, 0.4526, 0.121, 0.4515, -0.03275, 0.3464, -0.1663, 0.003846, 0.03742, 0.3464, 0.9864, -0.5592, 0.8935, -0.7258, 0.9863, -0.7258, 0.9239, -0.6631, 0.1132, -0.7258, 0.08271, -0.6631, 0.0923, 1.049, 0.03354, 1.01, 0.1209, 1.004, 1.315, 0.03257, -0.1972, 0.3314, -0.1972, 0.03257, 1.163, 0.003846, 1.234, 0.003846, 1.03, 0.3464, 0.1209, 1.004, 0.03354, 1.01, 0.03353, 0.4526, -0.5928, 0.008457, -0.5024, 0.3445, -0.559, 0.3031, 0.1209, 1.004, 0.03354, 1.01, 0.03353, 0.4526, 0.9239, -0.6631, 0.8935, -0.7258, 0.1132, -0.7258, 0.1775, 0.167, 0.2529, 0.167, 0.2529, 0.9341, 1.866, 0.3079, -0.6519, 0.3079, -0.637, 0.3461, 0.9864, -0.5592, 0.8935, -0.5592, 0.8935, -0.7258, 0.5099, 0.167, 0.5099, 0.9341, 0.431, 0.9341, 0.2515, 0.9341, 0.2515, 0.167, 0.4268, 0.167, 0.1209, 1.004, 0.8559, 1.004, 0.8846, 1.049, 1.866, 0.3079, -0.6519, 0.3079, -0.637, 0.3461, 0.1132, -0.7258, 0.1132, -0.5592, 0.02026, -0.5592, 1.865, 0.3445, 1.876, 0.3031, -0.5104, 0.3031, 0.9597, 0.3464, 0.03742, 0.3464, -0.1663, 0.003846, 0.1209, 1.004, 0.8559, 1.004, 0.8846, 1.049, 1.866, 0.3079, -0.6519, 0.3079, -0.637, 0.3461, 0.431, 0.006325, 0.431, 0.167, 0.2529, 0.167, 0.2529, 0.006329, 0.431, 0.006328, 0.431, 0.1662, 0.2529, 0.006329, 0.431, 0.006328, 0.431, 0.1662, -0.1738, 0.06943, 1.126, 0.003846, -0.153, 0.003846, 1.147, 0.06943, 1.126, 0.003846, -0.1738, 0.06943, 0.02026, -0.7258, 0.08271, -0.6631, 0.1132, -0.7258, 1.866, 0.3079, -0.637, 0.3461, 1.852, 0.3461, 0.9239, -0.6631, 0.9863, -0.7258, 0.8935, -0.7258, -0.5024, 0.3445, -0.5104, 0.3031, -0.559, 0.3031, 1.866, 0.3079, -0.637, 0.3461, 1.852, 0.3461, 1.234, 0.003846, 1.163, 0.003846, 1.185, 0.06943, 0.9597, 0.3464, -0.1663, 0.003846, 1.163, 0.003846, -0.1663, 0.003846, -0.2366, 0.003846, -0.188, 0.06943, 0.924, 0.3533, 0.1159, -0.005688, 0.924, -0.005706, 0.1209, 1.004, 0.03353, 0.4526, 0.121, 0.4515, 0.924, 0.3533, 0.1159, -0.005688, 0.924, -0.005706, 0.924, -0.005706, 0.1144, 0.05509, 0.9294, 0.0551, -0.2233, 0.01346, -0.637, 0.3461, -0.4903, 0.01346, 0.8126, 0.01346, -0.637, 0.3461, -0.2233, 0.01346, 1.852, 0.3461, -0.637, 0.3461, 0.8126, 0.01346, 1.721, 0.01346, 1.852, 0.3461, 0.8126, 0.01346, -0.03275, 0.3464, -0.1663, 0.003846, 0.03742, 0.3464, 0.1132, -0.7258, 0.02026, -0.5592, 0.02026, -0.7258, 0.8935, -0.7258, 0.8935, -0.5592, 0.1132, -0.7258, 0.1132, -0.7258, 0.8935, -0.5592, 0.1132, -0.5592, 0.1209, 1.004, 0.8846, 1.049, 0.0923, 1.049, -0.5928, 0.008457, -0.559, 0.3031, -0.6812, 0.008457, 0.04292, 0.3464, 1.126, 0.003846, 0.9298, 0.3464, 0.1144, 0.2884, 0.924, 0.3533, 0.9294, 0.2884, 0.1775, 0.167, 0.2529, 0.9341, 0.1775, 0.9341, -0.5024, 0.3445, -0.5928, 0.008457, 0.4673, 0.008457, -0.5024, 0.3445, 0.4673, 0.008457, 1.865, 0.3445, 1.865, 0.3445, 0.4673, 0.008457, 1.518, 0.008457, 1.865, 0.3445, 1.518, 0.008457, 1.844, 0.008457, 1.866, 0.3079, 1.852, 0.3461, 1.91, 0.3461, -0.188, 0.06943, 1.163, 0.003846, -0.1663, 0.003846, 0.9433, 1.01, 0.8846, 1.049, 0.8559, 1.004, 0.1209, 1.004, 0.03353, 0.4526, 0.121, 0.4515, 1.91, 0.3461, 1.721, 0.01346, 1.782, 0.01346, 0.9864, -0.5592, 0.8935, -0.7258, 0.9863, -0.7258, 1.865, 0.3445, -0.5104, 0.3031, -0.5024, 0.3445, 0.0923, 1.049, 0.03354, 1.01, 0.1209, 1.004, 0.1209, 1.004, 0.8559, 0.4515, 0.8559, 1.004, 1.91, 0.3461, 1.852, 0.3461, 1.721, 0.01346, 0.1132, -0.7258, 0.1132, -0.5592, 0.02026, -0.5592, 1.91, 0.3461, 1.852, 0.3461, 1.721, 0.01346, 0.1209, 1.004, 0.8559, 1.004, 0.8846, 1.049, 0.04292, 0.3464, -0.153, 0.003846, 1.126, 0.003846, 0.431, 0.9341, 0.2529, 0.9341, 0.2529, 0.167, 0.924, 0.3533, 0.1159, 0.3532, 0.1159, -0.005688, -0.188, 0.06943, 1.185, 0.06943, 1.163, 0.003846, 0.2529, 0.006329, 0.431, 0.006328, 0.431, 0.1662, 0.431, 0.006325, 0.431, 0.167, 0.2529, 0.167, 0.924, -0.005706, 0.1159, -0.005688, 0.1144, 0.05509, 0.1132, -0.7258, 0.1132, -0.5592, 0.02026, -0.5592, 1.163, 0.003846, 1.234, 0.003846, 1.03, 0.3464, -0.03275, 0.3464, -0.2366, 0.003846, -0.1663, 0.003846, 0.924, 0.3533, 0.1159, 0.3532, 0.1159, -0.005688, 0.9433, 0.4526, 0.9433, 1.01, 0.8559, 1.004, 1.315, 0.03257, 1.315, 0.3314, -0.1972, 0.3314, 1.91, 0.3461, 1.852, 0.3461, 1.721, 0.01346, 0.431, 0.9341, 0.2529, 0.9341, 0.2529, 0.167, 0.1132, -0.7258, 0.1132, -0.5592, 0.02026, -0.5592, 0.2529, 0.006329, 0.431, 0.1662, 0.2529, 0.1662, 0.9239, -0.6631, 0.8935, -0.7258, 0.1132, -0.7258, 0.431, 0.9341, 0.2529, 0.167, 0.431, 0.167, 0.9239, -0.6631, 0.8935, -0.7258, 0.1132, -0.7258, 0.431, 0.006325, 0.2529, 0.167, 0.2529, 0.006325, -0.03275, 0.3464, -0.2366, 0.003846, -0.1663, 0.003846, 1.315, 0.03257, -0.1972, 0.3314, -0.1972, 0.03257, 0.431, 0.9341, 0.2529, 0.9341, 0.2529, 0.167, 0.1775, 0.167, 0.2529, 0.9341, 0.1775, 0.9341, 0.1209, 1.004, 0.03354, 1.01, 0.03353, 0.4526, 0.5099, 0.167, 0.431, 0.9341, 0.431, 0.167, 0.1209, 1.004, 0.03354, 1.01, 0.03353, 0.4526, 0.2529, 0.006329, 0.431, 0.1662, 0.2529, 0.1662, 1.865, 0.3445, 1.876, 0.3031, -0.5104, 0.3031, 0.431, 0.9341, 0.2529, 0.167, 0.431, 0.167, 0.9597, 0.3464, 0.03742, 0.3464, -0.1663, 0.003846, 0.431, 0.006325, 0.2529, 0.167, 0.2529, 0.006325, 0.9433, 0.4526, 0.9433, 1.01, 0.8559, 1.004, 0.2515, 0.9341, 0.4268, 0.167, 0.4268, 0.9341, 0.5099, 0.167, 0.5099, 0.9341, 0.431, 0.9341, 0.1775, 0.167, 0.2529, 0.9341, 0.1775, 0.9341, 0.04292, 0.3464, -0.153, 0.003846, 1.126, 0.003846, 0.5099, 0.167, 0.431, 0.9341, 0.431, 0.167, 1.163, 0.003846, 1.234, 0.003846, 1.03, 0.3464, 0.2515, 0.9341, 0.4268, 0.167, 0.4268, 0.9341])
me_g_g.materials.append(mat_mat_gold)
me_g_g.materials.append(mat_mat_money)
me_g_g.use_remesh_preserve_volume = False
me_g_g.use_remesh_preserve_attributes = False
me_g_g.use_mirror_vertex_groups = False
me_g_g.update()

# ---- objects
ob_c_gold = bpy.data.objects.new('c_gold', me_c_gold)
ob_c_c = bpy.data.objects.new('c_c', me_c_c)
ob_g_g = bpy.data.objects.new('g_g', me_g_g)

# ---- transforms, parenting, visibility, modifiers, constraints
ob_c_gold.location = (-10.0, 0.0, 0.0)
ob_c_gold.lineart.crease_threshold = 0.0
ob_c_c.location = (10.0, 0.0, 0.0)
ob_c_c.lineart.crease_threshold = 0.0
ob_g_g.location = (0.0, 0.0, 0.0)
ob_g_g.color = (0.8, 0.8, 0.8, 1.0)
ob_g_g.lineart.crease_threshold = 0.0

# ---- collection membership
col_collection_1.objects.link(ob_c_gold)
col_collection_1.objects.link(ob_c_c)
col_collection_1.objects.link(ob_g_g)

# ---- scene / render settings (as saved in the file)
scene.frame_start = 1; scene.frame_end = 250; scene.frame_set(1)
scene.render.engine = 'CYCLES'
scene.render.resolution_percentage = 50
scene.render.fps = 25
scene.render.dither_intensity = 0.0
scene.cycles.use_denoising = False
scene.cycles.samples = 128
scene.cycles.sampling_pattern = 'TABULATED_SOBOL'
scene.cycles.use_adaptive_sampling = False
scene.cycles.use_light_tree = False
scene.cycles.blur_glossy = 0.0
scene.cycles.sample_clamp_indirect = 0.0
scene.view_settings.view_transform = 'Standard'
bpy.context.view_layer.update()

# ---- added for rendering (the .blend has no active camera and no usable light): camera, sun
cam_auto = bpy.data.cameras.new('AutoCamera')
cam_auto.lens = 50.0
cam_auto.sensor_width = 36.0
cam_auto.clip_end = 1000.0
ob_auto_camera = bpy.data.objects.new('AutoCamera', cam_auto)
scene.collection.objects.link(ob_auto_camera)
ob_auto_camera.location = (48.8185, -55.3612, 44.5693)
ob_auto_camera.rotation_euler = (1.09748, -7.21219e-08, 0.694738)
scene.camera = ob_auto_camera
light_auto_sun = bpy.data.lights.new('AutoSun', 'SUN')
light_auto_sun.energy = 3.0
light_auto_sun.angle = 0.0523599
ob_auto_sun = bpy.data.objects.new('AutoSun', light_auto_sun)
scene.collection.objects.link(ob_auto_sun)
ob_auto_sun.rotation_euler = (0.872665, 0.174533, 0.523599)
bpy.context.view_layer.update()
